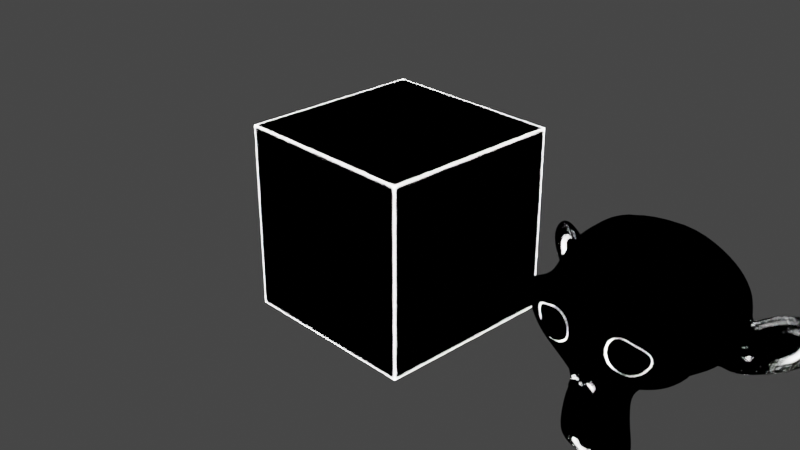 # Source: edges_detect.blend  (saved by Blender 3.3.6; exported with 4.5.12 LTS)
import bpy
from mathutils import Matrix  # noqa: F401  (used for matrix-valued properties, if any)

bpy.ops.wm.read_factory_settings(use_empty=True)
scene = bpy.context.scene
scene.name = 'Scene'

# ---- collections
col_collection = bpy.data.collections.new('Collection'); scene.collection.children.link(col_collection)

# ---- materials (node trees are filled in below, after node groups)
mat_edges_detect = bpy.data.materials.new('edges_detect')
mat_edges_detect.alpha_threshold = 0.0
mat_edges_detect.line_color = (0.0, 0.0, 0.0, 1.0)

# ---- node groups
ng_borders_002 = bpy.data.node_groups.new('Borders.002', 'ShaderNodeTree')
_s = ng_borders_002.interface.new_socket(name='Value', in_out='OUTPUT', socket_type='NodeSocketFloat')
_s.min_value = 0.0
_s.max_value = 0.0
_s = ng_borders_002.interface.new_socket(name='Distance', in_out='INPUT', socket_type='NodeSocketFloat')
_s.default_value = 0.03
_s.min_value = 0.0
_s.max_value = 1000.0
_s = ng_borders_002.interface.new_socket(name='Blend', in_out='INPUT', socket_type='NodeSocketFloat')
_s.subtype = 'FACTOR'
_s.default_value = 0.1917
_s.min_value = 0.0
_s.max_value = 1.0
_s = ng_borders_002.interface.new_socket(name='Intensity', in_out='INPUT', socket_type='NodeSocketFloat')
_s.default_value = 1.0
_s.min_value = 0.0
_s.max_value = 1e+04
_N = ng_borders_002.nodes; _L = ng_borders_002.links
n0 = _N.new('NodeGroupOutput'); n0.name = 'Group Output'; n0.location = (658, 226)
n1 = _N.new('ShaderNodeMix'); n1.name = 'Mix'; n1.location = (214, 333)
n1.data_type = 'RGBA'
n1.blend_type = 'BURN'
n1.inputs[7].default_value = (0.0, 0.0, 0.0, 1.0)
n2 = _N.new('ShaderNodeBevel'); n2.name = 'Bevel'; n2.location = (-463, 133)
n2.samples = 7
n3 = _N.new('ShaderNodeVectorMath'); n3.name = 'Vector Math'; n3.location = (-243, 88)
n3.operation = 'SUBTRACT'
n4 = _N.new('ShaderNodeVectorMath'); n4.name = 'Vector Math.001'; n4.location = (-69, 91)
n4.operation = 'LENGTH'
n5 = _N.new('ShaderNodeMath'); n5.name = 'Math'; n5.location = (427, 237)
n5.operation = 'MULTIPLY'
n5.inputs[2].default_value = 0.0
n6 = _N.new('ShaderNodeTexCoord'); n6.name = 'Texture Coordinate'; n6.location = (-468, -28)
n7 = _N.new('ShaderNodeMath'); n7.name = 'Math.002'; n7.location = (-660, 186)
n7.operation = 'DIVIDE'
n7.inputs[1].default_value = 10.0
n7.inputs[2].default_value = 0.0
n8 = _N.new('NodeGroupInput'); n8.name = 'Group Input'; n8.location = (-871, 297)
_L.new(n3.outputs[0], n4.inputs[0])
_L.new(n8.outputs[0], n7.inputs[0])
_L.new(n1.outputs[2], n5.inputs[0])
_L.new(n2.outputs[0], n3.inputs[1])
_L.new(n4.outputs[1], n1.inputs[6])
_L.new(n8.outputs[2], n5.inputs[1])
_L.new(n8.outputs[1], n1.inputs[0])
_L.new(n6.outputs[1], n3.inputs[0])
_L.new(n7.outputs[0], n2.inputs[0])
_L.new(n5.outputs[0], n0.inputs[0])
n0.is_active_output = True
ng_edges_detect = bpy.data.node_groups.new('edges_detect', 'ShaderNodeTree')
_s = ng_edges_detect.interface.new_socket(name='Cycles Normal', in_out='OUTPUT', socket_type='NodeSocketFloat')
_s = ng_edges_detect.interface.new_socket(name='Cycles Concave Mask', in_out='OUTPUT', socket_type='NodeSocketFloat')
_s = ng_edges_detect.interface.new_socket(name='Cycles Convex Mask', in_out='OUTPUT', socket_type='NodeSocketFloat')
_s = ng_edges_detect.interface.new_socket(name='Concave + Convex', in_out='OUTPUT', socket_type='NodeSocketFloat')
_s = ng_edges_detect.interface.new_socket(name='Distance 1st Method', in_out='INPUT', socket_type='NodeSocketFloat')
_s.default_value = 1.0
_s.min_value = 0.0
_s.max_value = 1000.0
_s = ng_edges_detect.interface.new_socket(name='Hardness', in_out='INPUT', socket_type='NodeSocketFloat')
_s.subtype = 'FACTOR'
_s.default_value = 0.6
_s.min_value = 0.0
_s.max_value = 1.0
_s = ng_edges_detect.interface.new_socket(name='Intensity', in_out='INPUT', socket_type='NodeSocketFloat')
_s.default_value = 10.0
_s.min_value = 0.0
_s.max_value = 1e+04
_s = ng_edges_detect.interface.new_socket(name='Noise', in_out='INPUT', socket_type='NodeSocketFloat')
_s.min_value = 0.0
_s.max_value = 1.0
_s = ng_edges_detect.interface.new_socket(name='Noise Scale', in_out='INPUT', socket_type='NodeSocketFloat')
_s.default_value = 38.0
_s.min_value = 0.0
_s.max_value = 1000.0
_s = ng_edges_detect.interface.new_socket(name='Noise Hardness', in_out='INPUT', socket_type='NodeSocketFloat')
_s.subtype = 'FACTOR'
_s.default_value = 0.26
_s.min_value = 0.0
_s.max_value = 1.0
_N = ng_edges_detect.nodes; _L = ng_edges_detect.links
n0 = _N.new('ShaderNodeMapRange'); n0.name = 'Map Range'; n0.location = (-97, -164)
n0.inputs[2].default_value = 0.5
n0.inputs[4].default_value = 0.0
n1 = _N.new('NodeGroupInput'); n1.name = 'Group Input'; n1.location = (-1240, -279)
n2 = _N.new('NodeGroupOutput'); n2.name = 'Group Output'; n2.location = (1716, 12)
n3 = _N.new('NodeReroute'); n3.name = 'Reroute'; n3.location = (381, -1072)
n3.width = 16
n4 = _N.new('ShaderNodeMapRange'); n4.name = 'Map Range.001'; n4.location = (-98, -431)
n4.inputs[1].default_value = 0.5
n5 = _N.new('ShaderNodeTexCoord'); n5.name = 'Texture Coordinate'; n5.location = (-750, -1217)
n6 = _N.new('ShaderNodeMath'); n6.name = 'Math.002'; n6.location = (-103, -1212)
n6.operation = 'MULTIPLY'
n6.use_clamp = True
n7 = _N.new('ShaderNodeMix'); n7.name = 'Mix.008'; n7.location = (101, -1129)
n7.data_type = 'RGBA'
n7.blend_type = 'DODGE'
n7.clamp_result = True
n7.inputs[7].default_value = (1.0, 1.0, 1.0, 1.0)
n8 = _N.new('ShaderNodeTexNoise'); n8.name = 'Noise Texture.001'; n8.location = (-518, -1195)
n8.inputs[3].default_value = 4.5
n9 = _N.new('ShaderNodeMapRange'); n9.name = 'Map Range.002'; n9.location = (-328, -1311)
n9.inputs[1].default_value = 0.25
n9.inputs[2].default_value = 0.75
n10 = _N.new('ShaderNodeNewGeometry'); n10.name = 'Geometry'; n10.location = (-424, -232)
n11 = _N.new('ShaderNodeGroup'); n11.name = 'Group.006'; n11.location = (-58, 131)
n11.node_tree = ng_borders_002
n12 = _N.new('ShaderNodeMix'); n12.name = 'Mix.007'; n12.location = (642, 118)
n12.data_type = 'RGBA'
n12.inputs[7].default_value = (0.0, 0.0, 0.0, 1.0)
n13 = _N.new('ShaderNodeMix'); n13.name = 'Mix'; n13.location = (195, -139)
n13.data_type = 'RGBA'
n13.blend_type = 'BURN'
n13.inputs[7].default_value = (0.0, 0.0, 0.0, 1.0)
n14 = _N.new('ShaderNodeMix'); n14.name = 'Mix.001'; n14.location = (204, -337)
n14.data_type = 'RGBA'
n14.blend_type = 'BURN'
n14.inputs[7].default_value = (0.0, 0.0, 0.0, 1.0)
n15 = _N.new('ShaderNodeMix'); n15.name = 'Mix.006'; n15.location = (632, -149)
n15.data_type = 'RGBA'
n15.inputs[7].default_value = (0.0, 0.0, 0.0, 1.0)
n16 = _N.new('ShaderNodeMix'); n16.name = 'Mix.005'; n16.location = (628, -347)
n16.data_type = 'RGBA'
n16.inputs[7].default_value = (0.0, 0.0, 0.0, 1.0)
n17 = _N.new('ShaderNodeMath'); n17.name = 'Math'; n17.location = (1174, -273)
n17.operation = 'MAXIMUM'
_L.new(n1.outputs[0], n11.inputs[0])
_L.new(n1.outputs[2], n11.inputs[2])
_L.new(n10.outputs[7], n0.inputs[0])
_L.new(n0.outputs[0], n13.inputs[6])
_L.new(n10.outputs[7], n4.inputs[0])
_L.new(n4.outputs[0], n14.inputs[6])
_L.new(n13.outputs[2], n15.inputs[6])
_L.new(n14.outputs[2], n16.inputs[6])
_L.new(n1.outputs[2], n0.inputs[3])
_L.new(n1.outputs[2], n4.inputs[4])
_L.new(n1.outputs[1], n13.inputs[0])
_L.new(n1.outputs[1], n14.inputs[0])
_L.new(n1.outputs[1], n11.inputs[1])
_L.new(n5.outputs[3], n8.inputs[0])
_L.new(n16.outputs[2], n2.inputs[2])
_L.new(n15.outputs[2], n2.inputs[1])
_L.new(n3.outputs[0], n16.inputs[0])
_L.new(n3.outputs[0], n15.inputs[0])
_L.new(n1.outputs[4], n8.inputs[2])
_L.new(n3.outputs[0], n12.inputs[0])
_L.new(n12.outputs[2], n2.inputs[0])
_L.new(n6.outputs[0], n7.inputs[6])
_L.new(n1.outputs[3], n6.inputs[1])
_L.new(n7.outputs[2], n3.inputs[0])
_L.new(n1.outputs[5], n7.inputs[0])
_L.new(n8.outputs[0], n9.inputs[0])
_L.new(n9.outputs[0], n6.inputs[0])
_L.new(n11.outputs[0], n12.inputs[6])
_L.new(n15.outputs[2], n17.inputs[0])
_L.new(n16.outputs[2], n17.inputs[1])
_L.new(n17.outputs[0], n2.inputs[3])
n2.is_active_output = True

# ---- material node trees
mat_edges_detect.use_nodes = True; mat_edges_detect.node_tree.nodes.clear()
_N = mat_edges_detect.node_tree.nodes; _L = mat_edges_detect.node_tree.links
n0 = _N.new('ShaderNodeOutputMaterial'); n0.name = 'Material Output'; n0.location = (652, 245)
n1 = _N.new('ShaderNodeEmission'); n1.name = 'Emission Viewer'; n1.location = (652, 285)
n1.label = 'Viewer'
n1.hide = True
n2 = _N.new('ShaderNodeGroup'); n2.name = 'Group.001'; n2.location = (85, 210)
n2.width = 202
n2.node_tree = ng_edges_detect
n2.inputs[0].default_value = 1.0
n2.inputs[1].default_value = 0.8841
n2.inputs[2].default_value = 30.2
n2.inputs[3].default_value = 0.0
n2.inputs[4].default_value = 38.0
n2.inputs[5].default_value = 0.26
_L.new(n1.outputs[0], n0.inputs[0])
_L.new(n2.outputs[0], n1.inputs[0])
n0.is_active_output = True

# ---- world
world_world = bpy.data.worlds.new('World'); scene.world = world_world
world_world.use_nodes = True; world_world.node_tree.nodes.clear()
_N = world_world.node_tree.nodes; _L = world_world.node_tree.links
n0 = _N.new('ShaderNodeOutputWorld'); n0.name = 'World Output'; n0.location = (300, 300)
n1 = _N.new('ShaderNodeBackground'); n1.name = 'Background'; n1.location = (10, 300)
n1.inputs[0].default_value = (0.05088, 0.05088, 0.05088, 1.0)
_L.new(n1.outputs[0], n0.inputs[0])
n0.is_active_output = True
world_world.color = (0.05088, 0.05088, 0.05088)
world_world.use_sun_shadow = False
world_world.sun_shadow_jitter_overblur = 0.0

# ---- cameras
cam_camera = bpy.data.cameras.new('Camera')
cam_camera.clip_end = 100.0
cam_camera.ortho_scale = 7.314

# ---- lights
light_light = bpy.data.lights.new('Light', 'POINT')
light_light.transmission_factor = 0.0
light_light.energy = 1000.0
light_light.shadow_soft_size = 0.1
light_light.shadow_maximum_resolution = 0.006
light_light.use_absolute_resolution = True

# ---- meshes
me_cube = bpy.data.meshes.new('Cube')
me_cube.from_pydata([(1.0, 1.0, 1.0), (1.0, 1.0, -1.0), (1.0, -1.0, 1.0), (1.0, -1.0, -1.0), (-1.0, 1.0, 1.0), (-1.0, 1.0, -1.0), (-1.0, -1.0, 1.0), (-1.0, -1.0, -1.0)], [], [(0, 4, 6, 2), (3, 2, 6, 7), (7, 6, 4, 5), (5, 1, 3, 7), (1, 0, 2, 3), (5, 4, 0, 1)])
_uv = me_cube.uv_layers.new(name='UVMap')
_uv.uv.foreach_set('vector', [0.375, 0.0, 0.625, 0.0, 0.625, 0.25, 0.375, 0.25, 0.375, 0.25, 0.625, 0.25, 0.625, 0.5, 0.375, 0.5, 0.375, 0.5, 0.625, 0.5, 0.625, 0.75, 0.375, 0.75, 0.375, 0.75, 0.625, 0.75, 0.625, 1.0, 0.375, 1.0, 0.125, 0.5, 0.375, 0.5, 0.375, 0.75, 0.125, 0.75, 0.625, 0.5, 0.875, 0.5, 0.875, 0.75, 0.625, 0.75])
me_cube.materials.append(mat_edges_detect)
me_cube.use_remesh_preserve_volume = False
me_cube.use_remesh_preserve_attributes = False
me_cube.use_mirror_vertex_groups = False
me_cube.update()
me_suzanne = bpy.data.meshes.new('Suzanne')
me_suzanne.from_pydata([(0.4375, -0.7656, 0.1641), (-0.4375, -0.7656, 0.1641), (0.5, -0.6875, 0.09375), (-0.5, -0.6875, 0.09375), (0.5469, -0.5781, 0.05469), (-0.5469, -0.5781, 0.05469), (0.3516, -0.6172, -0.02344), (-0.3516, -0.6172, -0.02344), (0.3516, -0.7188, 0.03125), (-0.3516, -0.7188, 0.03125), (0.3516, -0.7812, 0.1328), (-0.3516, -0.7812, 0.1328), (0.2734, -0.7969, 0.1641), (-0.2734, -0.7969, 0.1641), (0.2031, -0.7422, 0.09375), (-0.2031, -0.7422, 0.09375), (0.1562, -0.6484, 0.05469), (-0.1562, -0.6484, 0.05469), (0.07812, -0.6562, 0.2422), (-0.07812, -0.6562, 0.2422), (0.1406, -0.7422, 0.2422), (-0.1406, -0.7422, 0.2422), (0.2422, -0.7969, 0.2422), (-0.2422, -0.7969, 0.2422), (0.2734, -0.7969, 0.3281), (-0.2734, -0.7969, 0.3281), (0.2031, -0.7422, 0.3906), (-0.2031, -0.7422, 0.3906), (0.1562, -0.6484, 0.4375), (-0.1562, -0.6484, 0.4375), (0.3516, -0.6172, 0.5156), (-0.3516, -0.6172, 0.5156), (0.3516, -0.7188, 0.4531), (-0.3516, -0.7188, 0.4531), (0.3516, -0.7812, 0.3594), (-0.3516, -0.7812, 0.3594), (0.4375, -0.7656, 0.3281), (-0.4375, -0.7656, 0.3281), (0.5, -0.6875, 0.3906), (-0.5, -0.6875, 0.3906), (0.5469, -0.5781, 0.4375), (-0.5469, -0.5781, 0.4375), (0.625, -0.5625, 0.2422), (-0.625, -0.5625, 0.2422), (0.5625, -0.6719, 0.2422), (-0.5625, -0.6719, 0.2422), (0.4688, -0.7578, 0.2422), (-0.4688, -0.7578, 0.2422), (0.4766, -0.7734, 0.2422), (-0.4766, -0.7734, 0.2422), (0.4453, -0.7812, 0.3359), (-0.4453, -0.7812, 0.3359), (0.3516, -0.8047, 0.375), (-0.3516, -0.8047, 0.375), (0.2656, -0.8203, 0.3359), (-0.2656, -0.8203, 0.3359), (0.2266, -0.8203, 0.2422), (-0.2266, -0.8203, 0.2422), (0.2656, -0.8203, 0.1562), (-0.2656, -0.8203, 0.1562), (0.3516, -0.8281, 0.2422), (-0.3516, -0.8281, 0.2422), (0.3516, -0.8047, 0.1172), (-0.3516, -0.8047, 0.1172), (0.4453, -0.7812, 0.1562), (-0.4453, -0.7812, 0.1562), (0.0, -0.7422, 0.4297), (0.0, -0.8203, 0.3516), (0.0, -0.7344, -0.6797), (0.0, -0.7812, -0.3203), (0.0, -0.7969, -0.1875), (0.0, -0.7188, -0.7734), (0.0, -0.6016, 0.4062), (0.0, -0.5703, 0.5703), (0.0, 0.5469, 0.8984), (0.0, 0.8516, 0.5625), (0.0, 0.8281, 0.07031), (0.0, 0.3516, -0.3828), (0.2031, -0.5625, -0.1875), (-0.2031, -0.5625, -0.1875), (0.3125, -0.5703, -0.4375), (-0.3125, -0.5703, -0.4375), (0.3516, -0.5703, -0.6953), (-0.3516, -0.5703, -0.6953), (0.3672, -0.5312, -0.8906), (-0.3672, -0.5312, -0.8906), (0.3281, -0.5234, -0.9453), (-0.3281, -0.5234, -0.9453), (0.1797, -0.5547, -0.9688), (-0.1797, -0.5547, -0.9688), (0.0, -0.5781, -0.9844), (0.4375, -0.5312, -0.1406), (-0.4375, -0.5312, -0.1406), (0.6328, -0.5391, -0.03906), (-0.6328, -0.5391, -0.03906), (0.8281, -0.4453, 0.1484), (-0.8281, -0.4453, 0.1484), (0.8594, -0.5938, 0.4297), (-0.8594, -0.5938, 0.4297), (0.7109, -0.625, 0.4844), (-0.7109, -0.625, 0.4844), (0.4922, -0.6875, 0.6016), (-0.4922, -0.6875, 0.6016), (0.3203, -0.7344, 0.7578), (-0.3203, -0.7344, 0.7578), (0.1562, -0.7578, 0.7188), (-0.1562, -0.7578, 0.7188), (0.0625, -0.75, 0.4922), (-0.0625, -0.75, 0.4922), (0.1641, -0.7734, 0.4141), (-0.1641, -0.7734, 0.4141), (0.125, -0.7656, 0.3047), (-0.125, -0.7656, 0.3047), (0.2031, -0.7422, 0.09375), (-0.2031, -0.7422, 0.09375), (0.375, -0.7031, 0.01562), (-0.375, -0.7031, 0.01562), (0.4922, -0.6719, 0.0625), (-0.4922, -0.6719, 0.0625), (0.625, -0.6484, 0.1875), (-0.625, -0.6484, 0.1875), (0.6406, -0.6484, 0.2969), (-0.6406, -0.6484, 0.2969), (0.6016, -0.6641, 0.375), (-0.6016, -0.6641, 0.375), (0.4297, -0.7188, 0.4375), (-0.4297, -0.7188, 0.4375), (0.25, -0.7578, 0.4688), (-0.25, -0.7578, 0.4688), (0.0, -0.7344, -0.7656), (0.1094, -0.7344, -0.7188), (-0.1094, -0.7344, -0.7188), (0.1172, -0.7109, -0.8359), (-0.1172, -0.7109, -0.8359), (0.0625, -0.6953, -0.8828), (-0.0625, -0.6953, -0.8828), (0.0, -0.6875, -0.8906), (0.0, -0.75, -0.1953), (0.0, -0.7422, -0.1406), (0.1016, -0.7422, -0.1484), (-0.1016, -0.7422, -0.1484), (0.125, -0.75, -0.2266), (-0.125, -0.75, -0.2266), (0.08594, -0.7422, -0.2891), (-0.08594, -0.7422, -0.2891), (0.3984, -0.6719, -0.04688), (-0.3984, -0.6719, -0.04688), (0.6172, -0.625, 0.05469), (-0.6172, -0.625, 0.05469), (0.7266, -0.6016, 0.2031), (-0.7266, -0.6016, 0.2031), (0.7422, -0.6562, 0.375), (-0.7422, -0.6562, 0.375), (0.6875, -0.7266, 0.4141), (-0.6875, -0.7266, 0.4141), (0.4375, -0.7969, 0.5469), (-0.4375, -0.7969, 0.5469), (0.3125, -0.8359, 0.6406), (-0.3125, -0.8359, 0.6406), (0.2031, -0.8516, 0.6172), (-0.2031, -0.8516, 0.6172), (0.1016, -0.8438, 0.4297), (-0.1016, -0.8438, 0.4297), (0.125, -0.8125, -0.1016), (-0.125, -0.8125, -0.1016), (0.2109, -0.7109, -0.4453), (-0.2109, -0.7109, -0.4453), (0.25, -0.6875, -0.7031), (-0.25, -0.6875, -0.7031), (0.2656, -0.6641, -0.8203), (-0.2656, -0.6641, -0.8203), (0.2344, -0.6328, -0.9141), (-0.2344, -0.6328, -0.9141), (0.1641, -0.6328, -0.9297), (-0.1641, -0.6328, -0.9297), (0.0, -0.6406, -0.9453), (0.0, -0.7266, 0.04688), (0.0, -0.7656, 0.2109), (0.3281, -0.7422, 0.4766), (-0.3281, -0.7422, 0.4766), (0.1641, -0.75, 0.1406), (-0.1641, -0.75, 0.1406), (0.1328, -0.7578, 0.2109), (-0.1328, -0.7578, 0.2109), (0.1172, -0.7344, -0.6875), (-0.1172, -0.7344, -0.6875), (0.07812, -0.75, -0.4453), (-0.07812, -0.75, -0.4453), (0.0, -0.75, -0.4453), (0.0, -0.7422, -0.3281), (0.09375, -0.7812, -0.2734), (-0.09375, -0.7812, -0.2734), (0.1328, -0.7969, -0.2266), (-0.1328, -0.7969, -0.2266), (0.1094, -0.7812, -0.1328), (-0.1094, -0.7812, -0.1328), (0.03906, -0.7812, -0.125), (-0.03906, -0.7812, -0.125), (0.0, -0.8281, -0.2031), (0.04688, -0.8125, -0.1484), (-0.04688, -0.8125, -0.1484), (0.09375, -0.8125, -0.1562), (-0.09375, -0.8125, -0.1562), (0.1094, -0.8281, -0.2266), (-0.1094, -0.8281, -0.2266), (0.07812, -0.8047, -0.25), (-0.07812, -0.8047, -0.25), (0.0, -0.8047, -0.2891), (0.2578, -0.5547, -0.3125), (-0.2578, -0.5547, -0.3125), (0.1641, -0.7109, -0.2422), (-0.1641, -0.7109, -0.2422), (0.1797, -0.7109, -0.3125), (-0.1797, -0.7109, -0.3125), (0.2344, -0.5547, -0.25), (-0.2344, -0.5547, -0.25), (0.0, -0.6875, -0.875), (0.04688, -0.6875, -0.8672), (-0.04688, -0.6875, -0.8672), (0.09375, -0.7109, -0.8203), (-0.09375, -0.7109, -0.8203), (0.09375, -0.7266, -0.7422), (-0.09375, -0.7266, -0.7422), (0.0, -0.6562, -0.7812), (0.09375, -0.6641, -0.75), (-0.09375, -0.6641, -0.75), (0.09375, -0.6406, -0.8125), (-0.09375, -0.6406, -0.8125), (0.04688, -0.6328, -0.8516), (-0.04688, -0.6328, -0.8516), (0.0, -0.6328, -0.8594), (0.1719, -0.7812, 0.2188), (-0.1719, -0.7812, 0.2188), (0.1875, -0.7734, 0.1562), (-0.1875, -0.7734, 0.1562), (0.3359, -0.7578, 0.4297), (-0.3359, -0.7578, 0.4297), (0.2734, -0.7734, 0.4219), (-0.2734, -0.7734, 0.4219), (0.4219, -0.7734, 0.3984), (-0.4219, -0.7734, 0.3984), (0.5625, -0.6953, 0.3516), (-0.5625, -0.6953, 0.3516), (0.5859, -0.6875, 0.2891), (-0.5859, -0.6875, 0.2891), (0.5781, -0.6797, 0.1953), (-0.5781, -0.6797, 0.1953), (0.4766, -0.7188, 0.1016), (-0.4766, -0.7188, 0.1016), (0.375, -0.7422, 0.0625), (-0.375, -0.7422, 0.0625), (0.2266, -0.7812, 0.1094), (-0.2266, -0.7812, 0.1094), (0.1797, -0.7812, 0.2969), (-0.1797, -0.7812, 0.2969), (0.2109, -0.7812, 0.375), (-0.2109, -0.7812, 0.375), (0.2344, -0.7578, 0.3594), (-0.2344, -0.7578, 0.3594), (0.1953, -0.7578, 0.2969), (-0.1953, -0.7578, 0.2969), (0.2422, -0.7578, 0.125), (-0.2422, -0.7578, 0.125), (0.375, -0.7266, 0.08594), (-0.375, -0.7266, 0.08594), (0.4609, -0.7031, 0.1172), (-0.4609, -0.7031, 0.1172), (0.5469, -0.6719, 0.2109), (-0.5469, -0.6719, 0.2109), (0.5547, -0.6719, 0.2812), (-0.5547, -0.6719, 0.2812), (0.5312, -0.6797, 0.3359), (-0.5312, -0.6797, 0.3359), (0.4141, -0.75, 0.3906), (-0.4141, -0.75, 0.3906), (0.2812, -0.7656, 0.3984), (-0.2812, -0.7656, 0.3984), (0.3359, -0.75, 0.4062), (-0.3359, -0.75, 0.4062), (0.2031, -0.75, 0.1719), (-0.2031, -0.75, 0.1719), (0.1953, -0.75, 0.2266), (-0.1953, -0.75, 0.2266), (0.1094, -0.6094, 0.4609), (-0.1094, -0.6094, 0.4609), (0.1953, -0.6172, 0.6641), (-0.1953, -0.6172, 0.6641), (0.3359, -0.5938, 0.6875), (-0.3359, -0.5938, 0.6875), (0.4844, -0.5547, 0.5547), (-0.4844, -0.5547, 0.5547), (0.6797, -0.4922, 0.4531), (-0.6797, -0.4922, 0.4531), (0.7969, -0.4609, 0.4062), (-0.7969, -0.4609, 0.4062), (0.7734, -0.375, 0.1641), (-0.7734, -0.375, 0.1641), (0.6016, -0.4141, 0.0), (-0.6016, -0.4141, 0.0), (0.4375, -0.4688, -0.09375), (-0.4375, -0.4688, -0.09375), (0.0, -0.2891, 0.8984), (0.0, 0.07812, 0.9844), (0.0, 0.6719, -0.1953), (0.0, -0.1875, -0.4609), (0.0, -0.4609, -0.9766), (0.0, -0.3438, -0.8047), (0.0, -0.3203, -0.5703), (0.0, -0.2812, -0.4844), (0.8516, -0.05469, 0.2344), (-0.8516, -0.05469, 0.2344), (0.8594, 0.04688, 0.3203), (-0.8594, 0.04688, 0.3203), (0.7734, 0.4375, 0.2656), (-0.7734, 0.4375, 0.2656), (0.4609, 0.7031, 0.4375), (-0.4609, 0.7031, 0.4375), (0.7344, -0.07031, -0.04688), (-0.7344, -0.07031, -0.04688), (0.5938, 0.1641, -0.125), (-0.5938, 0.1641, -0.125), (0.6406, 0.4297, -0.007812), (-0.6406, 0.4297, -0.007812), (0.3359, 0.6641, 0.05469), (-0.3359, 0.6641, 0.05469), (0.2344, -0.4062, -0.3516), (-0.2344, -0.4062, -0.3516), (0.1797, -0.2578, -0.4141), (-0.1797, -0.2578, -0.4141), (0.2891, -0.3828, -0.7109), (-0.2891, -0.3828, -0.7109), (0.25, -0.3906, -0.5), (-0.25, -0.3906, -0.5), (0.3281, -0.3984, -0.9141), (-0.3281, -0.3984, -0.9141), (0.1406, -0.3672, -0.7578), (-0.1406, -0.3672, -0.7578), (0.125, -0.3594, -0.5391), (-0.125, -0.3594, -0.5391), (0.1641, -0.4375, -0.9453), (-0.1641, -0.4375, -0.9453), (0.2188, -0.4297, -0.2812), (-0.2188, -0.4297, -0.2812), (0.2109, -0.4688, -0.2266), (-0.2109, -0.4688, -0.2266), (0.2031, -0.5, -0.1719), (-0.2031, -0.5, -0.1719), (0.2109, -0.1641, -0.3906), (-0.2109, -0.1641, -0.3906), (0.2969, 0.2656, -0.3125), (-0.2969, 0.2656, -0.3125), (0.3438, 0.5391, -0.1484), (-0.3438, 0.5391, -0.1484), (0.4531, 0.3828, 0.8672), (-0.4531, 0.3828, 0.8672), (0.4531, 0.07031, 0.9297), (-0.4531, 0.07031, 0.9297), (0.4531, -0.2344, 0.8516), (-0.4531, -0.2344, 0.8516), (0.4609, -0.4297, 0.5234), (-0.4609, -0.4297, 0.5234), (0.7266, -0.3359, 0.4062), (-0.7266, -0.3359, 0.4062), (0.6328, -0.2812, 0.4531), (-0.6328, -0.2812, 0.4531), (0.6406, -0.05469, 0.7031), (-0.6406, -0.05469, 0.7031), (0.7969, -0.125, 0.5625), (-0.7969, -0.125, 0.5625), (0.7969, 0.1172, 0.6172), (-0.7969, 0.1172, 0.6172), (0.6406, 0.1953, 0.75), (-0.6406, 0.1953, 0.75), (0.6406, 0.4453, 0.6797), (-0.6406, 0.4453, 0.6797), (0.7969, 0.3594, 0.5391), (-0.7969, 0.3594, 0.5391), (0.6172, 0.5859, 0.3281), (-0.6172, 0.5859, 0.3281), (0.4844, 0.5469, 0.02344), (-0.4844, 0.5469, 0.02344), (0.8203, 0.2031, 0.3281), (-0.8203, 0.2031, 0.3281), (0.4062, -0.1484, -0.1719), (-0.4062, -0.1484, -0.1719), (0.4297, 0.2109, -0.1953), (-0.4297, 0.2109, -0.1953), (0.8906, 0.2344, 0.4062), (-0.8906, 0.2344, 0.4062), (0.7734, 0.125, -0.1406), (-0.7734, 0.125, -0.1406), (1.039, 0.3281, -0.1016), (-1.039, 0.3281, -0.1016), (1.281, 0.4297, 0.05469), (-1.281, 0.4297, 0.05469), (1.352, 0.4219, 0.3203), (-1.352, 0.4219, 0.3203), (1.234, 0.4219, 0.5078), (-1.234, 0.4219, 0.5078), (1.023, 0.3125, 0.4766), (-1.023, 0.3125, 0.4766), (1.016, 0.2891, 0.4141), (-1.016, 0.2891, 0.4141), (1.188, 0.3906, 0.4375), (-1.188, 0.3906, 0.4375), (1.266, 0.4062, 0.2891), (-1.266, 0.4062, 0.2891), (1.211, 0.4062, 0.07812), (-1.211, 0.4062, 0.07812), (1.031, 0.3047, -0.03906), (-1.031, 0.3047, -0.03906), (0.8281, 0.1328, -0.07031), (-0.8281, 0.1328, -0.07031), (0.9219, 0.2188, 0.3594), (-0.9219, 0.2188, 0.3594), (0.9453, 0.2891, 0.3047), (-0.9453, 0.2891, 0.3047), (0.8828, 0.2109, -0.02344), (-0.8828, 0.2109, -0.02344), (1.039, 0.3672, 0.0), (-1.039, 0.3672, 0.0), (1.188, 0.4453, 0.09375), (-1.188, 0.4453, 0.09375), (1.234, 0.4453, 0.25), (-1.234, 0.4453, 0.25), (1.172, 0.4375, 0.3594), (-1.172, 0.4375, 0.3594), (1.023, 0.3594, 0.3438), (-1.023, 0.3594, 0.3438), (0.8438, 0.2109, 0.2891), (-0.8438, 0.2109, 0.2891), (0.8359, 0.2734, 0.1719), (-0.8359, 0.2734, 0.1719), (0.7578, 0.2734, 0.09375), (-0.7578, 0.2734, 0.09375), (0.8203, 0.2734, 0.08594), (-0.8203, 0.2734, 0.08594), (0.8438, 0.2734, 0.01562), (-0.8438, 0.2734, 0.01562), (0.8125, 0.2734, -0.01562), (-0.8125, 0.2734, -0.01562), (0.7266, 0.07031, 0.0), (-0.7266, 0.07031, 0.0), (0.7188, 0.1719, -0.02344), (-0.7188, 0.1719, -0.02344), (0.7188, 0.1875, 0.03906), (-0.7188, 0.1875, 0.03906), (0.7969, 0.2109, 0.2031), (-0.7969, 0.2109, 0.2031), (0.8906, 0.2656, 0.2422), (-0.8906, 0.2656, 0.2422), (0.8906, 0.3203, 0.2344), (-0.8906, 0.3203, 0.2344), (0.8125, 0.3203, -0.01562), (-0.8125, 0.3203, -0.01562), (0.8516, 0.3203, 0.01562), (-0.8516, 0.3203, 0.01562), (0.8281, 0.3203, 0.07812), (-0.8281, 0.3203, 0.07812), (0.7656, 0.3203, 0.09375), (-0.7656, 0.3203, 0.09375), (0.8438, 0.3203, 0.1719), (-0.8438, 0.3203, 0.1719), (1.039, 0.4141, 0.3281), (-1.039, 0.4141, 0.3281), (1.188, 0.4844, 0.3438), (-1.188, 0.4844, 0.3438), (1.258, 0.4922, 0.2422), (-1.258, 0.4922, 0.2422), (1.211, 0.4844, 0.08594), (-1.211, 0.4844, 0.08594), (1.047, 0.4219, 0.0), (-1.047, 0.4219, 0.0), (0.8828, 0.2656, -0.01562), (-0.8828, 0.2656, -0.01562), (0.9531, 0.3438, 0.2891), (-0.9531, 0.3438, 0.2891), (0.8906, 0.3281, 0.1094), (-0.8906, 0.3281, 0.1094), (0.9375, 0.3359, 0.0625), (-0.9375, 0.3359, 0.0625), (1.0, 0.3672, 0.125), (-1.0, 0.3672, 0.125), (0.9609, 0.3516, 0.1719), (-0.9609, 0.3516, 0.1719), (1.016, 0.375, 0.2344), (-1.016, 0.375, 0.2344), (1.055, 0.3828, 0.1875), (-1.055, 0.3828, 0.1875), (1.109, 0.3906, 0.2109), (-1.109, 0.3906, 0.2109), (1.086, 0.3906, 0.2734), (-1.086, 0.3906, 0.2734), (1.023, 0.4844, 0.4375), (-1.023, 0.4844, 0.4375), (1.25, 0.5469, 0.4688), (-1.25, 0.5469, 0.4688), (1.367, 0.5, 0.2969), (-1.367, 0.5, 0.2969), (1.312, 0.5312, 0.05469), (-1.312, 0.5312, 0.05469), (1.039, 0.4922, -0.08594), (-1.039, 0.4922, -0.08594), (0.7891, 0.3281, -0.125), (-0.7891, 0.3281, -0.125), (0.8594, 0.3828, 0.3828), (-0.8594, 0.3828, 0.3828)], [], [(46, 0, 2, 44), (3, 1, 47, 45), (44, 2, 4, 42), (5, 3, 45, 43), (2, 8, 6, 4), (7, 9, 3, 5), (0, 10, 8, 2), (9, 11, 1, 3), (10, 12, 14, 8), (15, 13, 11, 9), (8, 14, 16, 6), (17, 15, 9, 7), (14, 20, 18, 16), (19, 21, 15, 17), (12, 22, 20, 14), (21, 23, 13, 15), (22, 24, 26, 20), (27, 25, 23, 21), (20, 26, 28, 18), (29, 27, 21, 19), (26, 32, 30, 28), (31, 33, 27, 29), (24, 34, 32, 26), (33, 35, 25, 27), (34, 36, 38, 32), (39, 37, 35, 33), (32, 38, 40, 30), (41, 39, 33, 31), (38, 44, 42, 40), (43, 45, 39, 41), (36, 46, 44, 38), (45, 47, 37, 39), (46, 36, 50, 48), (51, 37, 47, 49), (36, 34, 52, 50), (53, 35, 37, 51), (34, 24, 54, 52), (55, 25, 35, 53), (24, 22, 56, 54), (57, 23, 25, 55), (22, 12, 58, 56), (59, 13, 23, 57), (12, 10, 62, 58), (63, 11, 13, 59), (10, 0, 64, 62), (65, 1, 11, 63), (0, 46, 48, 64), (49, 47, 1, 65), (60, 64, 48), (49, 65, 61), (62, 64, 60), (61, 65, 63), (60, 58, 62), (63, 59, 61), (60, 56, 58), (59, 57, 61), (60, 54, 56), (57, 55, 61), (60, 52, 54), (55, 53, 61), (60, 50, 52), (53, 51, 61), (60, 48, 50), (51, 49, 61), (88, 173, 175, 90), (175, 174, 89, 90), (86, 171, 173, 88), (174, 172, 87, 89), (84, 169, 171, 86), (172, 170, 85, 87), (82, 167, 169, 84), (170, 168, 83, 85), (80, 165, 167, 82), (168, 166, 81, 83), (78, 91, 145, 163), (146, 92, 79, 164), (91, 93, 147, 145), (148, 94, 92, 146), (93, 95, 149, 147), (150, 96, 94, 148), (95, 97, 151, 149), (152, 98, 96, 150), (97, 99, 153, 151), (154, 100, 98, 152), (99, 101, 155, 153), (156, 102, 100, 154), (101, 103, 157, 155), (158, 104, 102, 156), (103, 105, 159, 157), (160, 106, 104, 158), (105, 107, 161, 159), (162, 108, 106, 160), (107, 66, 67, 161), (67, 66, 108, 162), (109, 127, 159, 161), (160, 128, 110, 162), (127, 178, 157, 159), (158, 179, 128, 160), (125, 155, 157, 178), (158, 156, 126, 179), (123, 153, 155, 125), (156, 154, 124, 126), (121, 151, 153, 123), (154, 152, 122, 124), (119, 149, 151, 121), (152, 150, 120, 122), (117, 147, 149, 119), (150, 148, 118, 120), (115, 145, 147, 117), (148, 146, 116, 118), (113, 163, 145, 115), (146, 164, 114, 116), (113, 180, 176, 163), (176, 181, 114, 164), (109, 161, 67, 111), (67, 162, 110, 112), (111, 67, 177, 182), (177, 67, 112, 183), (176, 180, 182, 177), (183, 181, 176, 177), (134, 136, 175, 173), (175, 136, 135, 174), (132, 134, 173, 171), (174, 135, 133, 172), (130, 132, 171, 169), (172, 133, 131, 170), (165, 186, 184, 167), (185, 187, 166, 168), (130, 169, 167, 184), (168, 170, 131, 185), (143, 189, 188, 186), (188, 189, 144, 187), (184, 186, 188, 68), (188, 187, 185, 68), (129, 130, 184, 68), (185, 131, 129, 68), (141, 192, 190, 143), (191, 193, 142, 144), (139, 194, 192, 141), (193, 195, 140, 142), (138, 196, 194, 139), (195, 197, 138, 140), (137, 70, 196, 138), (197, 70, 137, 138), (189, 143, 190, 69), (191, 144, 189, 69), (69, 190, 205, 207), (206, 191, 69, 207), (70, 198, 199, 196), (200, 198, 70, 197), (196, 199, 201, 194), (202, 200, 197, 195), (194, 201, 203, 192), (204, 202, 195, 193), (192, 203, 205, 190), (206, 204, 193, 191), (198, 203, 201, 199), (202, 204, 198, 200), (198, 207, 205, 203), (206, 207, 198, 204), (138, 139, 163, 176), (164, 140, 138, 176), (139, 141, 210, 163), (211, 142, 140, 164), (141, 143, 212, 210), (213, 144, 142, 211), (143, 186, 165, 212), (166, 187, 144, 213), (80, 208, 212, 165), (213, 209, 81, 166), (208, 214, 210, 212), (211, 215, 209, 213), (78, 163, 210, 214), (211, 164, 79, 215), (130, 129, 71, 221), (71, 129, 131, 222), (132, 130, 221, 219), (222, 131, 133, 220), (134, 132, 219, 217), (220, 133, 135, 218), (136, 134, 217, 216), (218, 135, 136, 216), (216, 217, 228, 230), (229, 218, 216, 230), (217, 219, 226, 228), (227, 220, 218, 229), (219, 221, 224, 226), (225, 222, 220, 227), (221, 71, 223, 224), (223, 71, 222, 225), (223, 230, 228, 224), (229, 230, 223, 225), (224, 228, 226), (227, 229, 225), (182, 180, 233, 231), (234, 181, 183, 232), (111, 182, 231, 253), (232, 183, 112, 254), (109, 111, 253, 255), (254, 112, 110, 256), (180, 113, 251, 233), (252, 114, 181, 234), (113, 115, 249, 251), (250, 116, 114, 252), (115, 117, 247, 249), (248, 118, 116, 250), (117, 119, 245, 247), (246, 120, 118, 248), (119, 121, 243, 245), (244, 122, 120, 246), (121, 123, 241, 243), (242, 124, 122, 244), (123, 125, 239, 241), (240, 126, 124, 242), (125, 178, 235, 239), (236, 179, 126, 240), (178, 127, 237, 235), (238, 128, 179, 236), (127, 109, 255, 237), (256, 110, 128, 238), (237, 255, 257, 275), (258, 256, 238, 276), (235, 237, 275, 277), (276, 238, 236, 278), (239, 235, 277, 273), (278, 236, 240, 274), (241, 239, 273, 271), (274, 240, 242, 272), (243, 241, 271, 269), (272, 242, 244, 270), (245, 243, 269, 267), (270, 244, 246, 268), (247, 245, 267, 265), (268, 246, 248, 266), (249, 247, 265, 263), (266, 248, 250, 264), (251, 249, 263, 261), (264, 250, 252, 262), (233, 251, 261, 279), (262, 252, 234, 280), (255, 253, 259, 257), (260, 254, 256, 258), (253, 231, 281, 259), (282, 232, 254, 260), (231, 233, 279, 281), (280, 234, 232, 282), (66, 107, 283, 72), (284, 108, 66, 72), (107, 105, 285, 283), (286, 106, 108, 284), (105, 103, 287, 285), (288, 104, 106, 286), (103, 101, 289, 287), (290, 102, 104, 288), (101, 99, 291, 289), (292, 100, 102, 290), (99, 97, 293, 291), (294, 98, 100, 292), (97, 95, 295, 293), (296, 96, 98, 294), (95, 93, 297, 295), (298, 94, 96, 296), (93, 91, 299, 297), (300, 92, 94, 298), (307, 308, 327, 337), (328, 308, 307, 338), (306, 307, 337, 335), (338, 307, 306, 336), (305, 306, 335, 339), (336, 306, 305, 340), (88, 90, 305, 339), (305, 90, 89, 340), (86, 88, 339, 333), (340, 89, 87, 334), (84, 86, 333, 329), (334, 87, 85, 330), (82, 84, 329, 331), (330, 85, 83, 332), (329, 335, 337, 331), (338, 336, 330, 332), (329, 333, 339, 335), (340, 334, 330, 336), (325, 331, 337, 327), (338, 332, 326, 328), (80, 82, 331, 325), (332, 83, 81, 326), (208, 341, 343, 214), (344, 342, 209, 215), (80, 325, 341, 208), (342, 326, 81, 209), (78, 214, 343, 345), (344, 215, 79, 346), (78, 345, 299, 91), (300, 346, 79, 92), (76, 323, 351, 303), (352, 324, 76, 303), (303, 351, 349, 77), (350, 352, 303, 77), (77, 349, 347, 304), (348, 350, 77, 304), (304, 347, 327, 308), (328, 348, 304, 308), (325, 327, 347, 341), (348, 328, 326, 342), (295, 297, 317, 309), (318, 298, 296, 310), (75, 315, 323, 76), (324, 316, 75, 76), (301, 357, 355, 302), (356, 358, 301, 302), (302, 355, 353, 74), (354, 356, 302, 74), (74, 353, 315, 75), (316, 354, 74, 75), (291, 293, 361, 363), (362, 294, 292, 364), (363, 361, 367, 365), (368, 362, 364, 366), (365, 367, 369, 371), (370, 368, 366, 372), (371, 369, 375, 373), (376, 370, 372, 374), (313, 377, 373, 375), (374, 378, 314, 376), (315, 353, 373, 377), (374, 354, 316, 378), (353, 355, 371, 373), (372, 356, 354, 374), (355, 357, 365, 371), (366, 358, 356, 372), (357, 359, 363, 365), (364, 360, 358, 366), (289, 291, 363, 359), (364, 292, 290, 360), (73, 359, 357, 301), (358, 360, 73, 301), (283, 285, 287, 289), (288, 286, 284, 290), (283, 289, 359, 73), (360, 290, 284, 73), (72, 283, 73), (73, 284, 72), (293, 295, 309, 361), (310, 296, 294, 362), (309, 311, 367, 361), (368, 312, 310, 362), (311, 381, 369, 367), (370, 382, 312, 368), (313, 375, 369, 381), (370, 376, 314, 382), (347, 349, 385, 383), (386, 350, 348, 384), (317, 383, 385, 319), (386, 384, 318, 320), (297, 299, 383, 317), (384, 300, 298, 318), (299, 343, 341, 383), (342, 344, 300, 384), (341, 347, 383), (384, 348, 342), (299, 345, 343), (344, 346, 300), (313, 321, 379, 377), (380, 322, 314, 378), (315, 377, 379, 323), (380, 378, 316, 324), (319, 385, 379, 321), (380, 386, 320, 322), (349, 351, 379, 385), (380, 352, 350, 386), (323, 379, 351), (352, 380, 324), (399, 387, 413, 401), (414, 388, 400, 402), (399, 401, 403, 397), (404, 402, 400, 398), (397, 403, 405, 395), (406, 404, 398, 396), (395, 405, 407, 393), (408, 406, 396, 394), (393, 407, 409, 391), (410, 408, 394, 392), (391, 409, 411, 389), (412, 410, 392, 390), (409, 419, 417, 411), (418, 420, 410, 412), (407, 421, 419, 409), (420, 422, 408, 410), (405, 423, 421, 407), (422, 424, 406, 408), (403, 425, 423, 405), (424, 426, 404, 406), (401, 427, 425, 403), (426, 428, 402, 404), (401, 413, 415, 427), (416, 414, 402, 428), (317, 319, 443, 441), (444, 320, 318, 442), (319, 389, 411, 443), (412, 390, 320, 444), (309, 317, 441, 311), (442, 318, 310, 312), (381, 429, 413, 387), (414, 430, 382, 388), (411, 417, 439, 443), (440, 418, 412, 444), (437, 445, 443, 439), (444, 446, 438, 440), (433, 445, 437, 435), (438, 446, 434, 436), (431, 447, 445, 433), (446, 448, 432, 434), (429, 447, 431, 449), (432, 448, 430, 450), (413, 429, 449, 415), (450, 430, 414, 416), (311, 447, 429, 381), (430, 448, 312, 382), (311, 441, 445, 447), (446, 442, 312, 448), (441, 443, 445), (446, 444, 442), (415, 449, 451, 475), (452, 450, 416, 476), (449, 431, 461, 451), (462, 432, 450, 452), (431, 433, 459, 461), (460, 434, 432, 462), (433, 435, 457, 459), (458, 436, 434, 460), (435, 437, 455, 457), (456, 438, 436, 458), (437, 439, 453, 455), (454, 440, 438, 456), (439, 417, 473, 453), (474, 418, 440, 454), (427, 415, 475, 463), (476, 416, 428, 464), (425, 427, 463, 465), (464, 428, 426, 466), (423, 425, 465, 467), (466, 426, 424, 468), (421, 423, 467, 469), (468, 424, 422, 470), (419, 421, 469, 471), (470, 422, 420, 472), (417, 419, 471, 473), (472, 420, 418, 474), (457, 455, 479, 477), (480, 456, 458, 478), (477, 479, 481, 483), (482, 480, 478, 484), (483, 481, 487, 485), (488, 482, 484, 486), (485, 487, 489, 491), (490, 488, 486, 492), (463, 475, 485, 491), (486, 476, 464, 492), (451, 483, 485, 475), (486, 484, 452, 476), (451, 461, 477, 483), (478, 462, 452, 484), (457, 477, 461, 459), (462, 478, 458, 460), (453, 473, 479, 455), (480, 474, 454, 456), (471, 481, 479, 473), (480, 482, 472, 474), (469, 487, 481, 471), (482, 488, 470, 472), (467, 489, 487, 469), (488, 490, 468, 470), (465, 491, 489, 467), (490, 492, 466, 468), (463, 491, 465), (466, 492, 464), (391, 389, 503, 501), (504, 390, 392, 502), (393, 391, 501, 499), (502, 392, 394, 500), (395, 393, 499, 497), (500, 394, 396, 498), (397, 395, 497, 495), (498, 396, 398, 496), (399, 397, 495, 493), (496, 398, 400, 494), (387, 399, 493, 505), (494, 400, 388, 506), (493, 501, 503, 505), (504, 502, 494, 506), (493, 495, 499, 501), (500, 496, 494, 502), (495, 497, 499), (500, 498, 496), (313, 381, 387, 505), (388, 382, 314, 506), (313, 505, 503, 321), (504, 506, 314, 322), (319, 321, 503, 389), (504, 322, 320, 390)])
me_suzanne.polygons.foreach_set('use_smooth', [True] * 500)
_uv = me_suzanne.uv_layers.new(name='UVMap')
_uv.uv.foreach_set('vector', [0.891, 0.5901, 0.8706, 0.5896, 0.8601, 0.5601, 0.9046, 0.5594, 0.8562, 0.8505, 0.8681, 0.8215, 0.8884, 0.822, 0.9006, 0.8532, 0.9046, 0.5594, 0.8601, 0.5601, 0.853, 0.5216, 0.9202, 0.5245, 0.8475, 0.8887, 0.8562, 0.8505, 0.9006, 0.8532, 0.9147, 0.8887, 0.8601, 0.5601, 0.8289, 0.5908, 0.7985, 0.5695, 0.853, 0.5216, 0.7951, 0.8384, 0.8264, 0.8185, 0.8562, 0.8505, 0.8475, 0.8887, 0.8706, 0.5896, 0.8544, 0.6048, 0.8289, 0.5908, 0.8601, 0.5601, 0.8264, 0.8185, 0.8525, 0.8057, 0.8681, 0.8215, 0.8562, 0.8505, 0.8544, 0.6048, 0.8541, 0.6255, 0.8282, 0.6334, 0.8289, 0.5908, 0.8276, 0.776, 0.8532, 0.785, 0.8525, 0.8057, 0.8264, 0.8185, 0.8289, 0.5908, 0.8282, 0.6334, 0.791, 0.6454, 0.7985, 0.5695, 0.791, 0.7622, 0.8276, 0.776, 0.8264, 0.8185, 0.7951, 0.8384, 0.8282, 0.6334, 0.8552, 0.6685, 0.8424, 0.7025, 0.791, 0.6454, 0.8448, 0.7075, 0.8561, 0.742, 0.8276, 0.776, 0.791, 0.7622, 0.8541, 0.6255, 0.8675, 0.6423, 0.8552, 0.6685, 0.8282, 0.6334, 0.8561, 0.742, 0.8673, 0.7688, 0.8532, 0.785, 0.8276, 0.776, 0.8675, 0.6423, 0.8905, 0.6419, 0.9004, 0.667, 0.8552, 0.6685, 0.9012, 0.7456, 0.8902, 0.7702, 0.8673, 0.7688, 0.8561, 0.742, 0.8552, 0.6685, 0.9004, 0.667, 0.9189, 0.6997, 0.8424, 0.7025, 0.9212, 0.7137, 0.9012, 0.7456, 0.8561, 0.742, 0.8448, 0.7075, 0.9004, 0.667, 0.9319, 0.6368, 0.9684, 0.6453, 0.9189, 0.6997, 0.9682, 0.7702, 0.9314, 0.7771, 0.9012, 0.7456, 0.9212, 0.7137, 0.8905, 0.6419, 0.9059, 0.6279, 0.9319, 0.6368, 0.9004, 0.667, 0.9314, 0.7771, 0.905, 0.7849, 0.8902, 0.7702, 0.9012, 0.7456, 0.9059, 0.6279, 0.9062, 0.6057, 0.9337, 0.593, 0.9319, 0.6368, 0.9312, 0.8209, 0.9044, 0.807, 0.905, 0.7849, 0.9314, 0.7771, 0.9319, 0.6368, 0.9337, 0.593, 0.9684, 0.5738, 0.9684, 0.6453, 0.965, 0.8417, 0.9312, 0.8209, 0.9314, 0.7771, 0.9682, 0.7702, 0.9337, 0.593, 0.9046, 0.5594, 0.9202, 0.5245, 0.9684, 0.5738, 0.9147, 0.8887, 0.9006, 0.8532, 0.9312, 0.8209, 0.965, 0.8417, 0.9062, 0.6057, 0.891, 0.5901, 0.9046, 0.5594, 0.9337, 0.593, 0.9006, 0.8532, 0.8884, 0.822, 0.9044, 0.807, 0.9312, 0.8209, 0.891, 0.5901, 0.9062, 0.6057, 0.9024, 0.6079, 0.8896, 0.5933, 0.9006, 0.8047, 0.9044, 0.807, 0.8884, 0.822, 0.8872, 0.8187, 0.9062, 0.6057, 0.9059, 0.6279, 0.8998, 0.6263, 0.9024, 0.6079, 0.8988, 0.7862, 0.905, 0.7849, 0.9044, 0.807, 0.9006, 0.8047, 0.9059, 0.6279, 0.8905, 0.6419, 0.8878, 0.6365, 0.8998, 0.6263, 0.8874, 0.7754, 0.8902, 0.7702, 0.905, 0.7849, 0.8988, 0.7862, 0.8905, 0.6419, 0.8675, 0.6423, 0.8709, 0.6352, 0.8878, 0.6365, 0.8704, 0.776, 0.8673, 0.7688, 0.8902, 0.7702, 0.8874, 0.7754, 0.8675, 0.6423, 0.8541, 0.6255, 0.8599, 0.6239, 0.8709, 0.6352, 0.8589, 0.7868, 0.8532, 0.785, 0.8673, 0.7688, 0.8704, 0.776, 0.8541, 0.6255, 0.8544, 0.6048, 0.8597, 0.6082, 0.8599, 0.6239, 0.8579, 0.8025, 0.8525, 0.8057, 0.8532, 0.785, 0.8589, 0.7868, 0.8544, 0.6048, 0.8706, 0.5896, 0.8717, 0.594, 0.8597, 0.6082, 0.8693, 0.8172, 0.8681, 0.8215, 0.8525, 0.8057, 0.8579, 0.8025, 0.8706, 0.5896, 0.891, 0.5901, 0.8896, 0.5933, 0.8717, 0.594, 0.8872, 0.8187, 0.8884, 0.822, 0.8681, 0.8215, 0.8693, 0.8172, 0.8794, 0.6165, 0.8717, 0.594, 0.8896, 0.5933, 0.8872, 0.8187, 0.8693, 0.8172, 0.878, 0.7951, 0.8597, 0.6082, 0.8717, 0.594, 0.8794, 0.6165, 0.878, 0.7951, 0.8693, 0.8172, 0.8579, 0.8025, 0.8794, 0.6165, 0.8599, 0.6239, 0.8597, 0.6082, 0.8579, 0.8025, 0.8589, 0.7868, 0.878, 0.7951, 0.8794, 0.6165, 0.8709, 0.6352, 0.8599, 0.6239, 0.8589, 0.7868, 0.8704, 0.776, 0.878, 0.7951, 0.8794, 0.6165, 0.8878, 0.6365, 0.8709, 0.6352, 0.8704, 0.776, 0.8874, 0.7754, 0.878, 0.7951, 0.8794, 0.6165, 0.8998, 0.6263, 0.8878, 0.6365, 0.8874, 0.7754, 0.8988, 0.7862, 0.878, 0.7951, 0.8794, 0.6165, 0.9024, 0.6079, 0.8998, 0.6263, 0.8988, 0.7862, 0.9006, 0.8047, 0.878, 0.7951, 0.8794, 0.6165, 0.8896, 0.5933, 0.9024, 0.6079, 0.9006, 0.8047, 0.8872, 0.8187, 0.878, 0.7951, 0.5403, 0.05381, 0.5364, 0.06207, 0.5189, 0.05968, 0.5189, 0.05029, 0.5189, 0.05968, 0.5015, 0.06204, 0.4976, 0.05377, 0.5189, 0.05029, 0.5519, 0.05834, 0.5428, 0.06409, 0.5364, 0.06207, 0.5403, 0.05381, 0.5015, 0.06204, 0.4951, 0.06405, 0.486, 0.05827, 0.4976, 0.05377, 0.5551, 0.0619, 0.5463, 0.07267, 0.5428, 0.06409, 0.5519, 0.05834, 0.4951, 0.06405, 0.4916, 0.07262, 0.4828, 0.06183, 0.486, 0.05827, 0.5638, 0.07659, 0.5483, 0.08489, 0.5463, 0.07267, 0.5551, 0.0619, 0.4916, 0.07262, 0.4895, 0.08486, 0.474, 0.07651, 0.4828, 0.06183, 0.5831, 0.1085, 0.5556, 0.1217, 0.5483, 0.08489, 0.5638, 0.07659, 0.4895, 0.08486, 0.4822, 0.1218, 0.4545, 0.1085, 0.474, 0.07651, 0.6055, 0.1651, 0.6474, 0.2005, 0.6215, 0.2278, 0.5531, 0.2096, 0.4165, 0.2295, 0.3897, 0.2019, 0.432, 0.1656, 0.4853, 0.2101, 0.6474, 0.2005, 0.6764, 0.2332, 0.6648, 0.2532, 0.6215, 0.2278, 0.3727, 0.2564, 0.3603, 0.2359, 0.3897, 0.2019, 0.4165, 0.2295, 0.6764, 0.2332, 0.7153, 0.2654, 0.6839, 0.28, 0.6648, 0.2532, 0.3537, 0.2846, 0.3205, 0.2703, 0.3603, 0.2359, 0.3727, 0.2564, 0.7153, 0.2654, 0.7073, 0.3101, 0.6875, 0.3115, 0.6839, 0.28, 0.3512, 0.3174, 0.3307, 0.3169, 0.3205, 0.2703, 0.3537, 0.2846, 0.7073, 0.3101, 0.6974, 0.3327, 0.6768, 0.3239, 0.6875, 0.3115, 0.3627, 0.3297, 0.342, 0.3397, 0.3307, 0.3169, 0.3512, 0.3174, 0.6974, 0.3327, 0.6628, 0.3725, 0.6391, 0.3573, 0.6768, 0.3239, 0.4028, 0.3621, 0.3793, 0.3787, 0.342, 0.3397, 0.3627, 0.3297, 0.6628, 0.3725, 0.6268, 0.3958, 0.6183, 0.3752, 0.6391, 0.3573, 0.4246, 0.3793, 0.4169, 0.4006, 0.3793, 0.3787, 0.4028, 0.3621, 0.6268, 0.3958, 0.6048, 0.3978, 0.6008, 0.3779, 0.6183, 0.3752, 0.4424, 0.3812, 0.4393, 0.4015, 0.4169, 0.4006, 0.4246, 0.3793, 0.6048, 0.3978, 0.5531, 0.3905, 0.5597, 0.357, 0.6008, 0.3779, 0.4829, 0.3585, 0.4909, 0.3919, 0.4393, 0.4015, 0.4424, 0.3812, 0.5531, 0.3905, 0.5219, 0.386, 0.5211, 0.3439, 0.5597, 0.357, 0.5211, 0.3439, 0.5219, 0.386, 0.4909, 0.3919, 0.4829, 0.3585, 0.5773, 0.3402, 0.5998, 0.3448, 0.6008, 0.3779, 0.5597, 0.357, 0.4424, 0.3812, 0.442, 0.3478, 0.4646, 0.3422, 0.4829, 0.3585, 0.5998, 0.3448, 0.6155, 0.342, 0.6183, 0.3752, 0.6008, 0.3779, 0.4246, 0.3793, 0.426, 0.3456, 0.442, 0.3478, 0.4424, 0.3812, 0.6345, 0.3323, 0.6391, 0.3573, 0.6183, 0.3752, 0.6155, 0.342, 0.4246, 0.3793, 0.4028, 0.3621, 0.4064, 0.3365, 0.426, 0.3456, 0.6624, 0.3128, 0.6768, 0.3239, 0.6391, 0.3573, 0.6345, 0.3323, 0.4028, 0.3621, 0.3627, 0.3297, 0.3771, 0.3177, 0.4064, 0.3365, 0.6684, 0.298, 0.6875, 0.3115, 0.6768, 0.3239, 0.6624, 0.3128, 0.3627, 0.3297, 0.3512, 0.3174, 0.3703, 0.3026, 0.3771, 0.3177, 0.6641, 0.2779, 0.6839, 0.28, 0.6875, 0.3115, 0.6684, 0.298, 0.3512, 0.3174, 0.3537, 0.2846, 0.3741, 0.2818, 0.3703, 0.3026, 0.6392, 0.253, 0.6648, 0.2532, 0.6839, 0.28, 0.6641, 0.2779, 0.3537, 0.2846, 0.3727, 0.2564, 0.3989, 0.2556, 0.3741, 0.2818, 0.614, 0.2427, 0.6215, 0.2278, 0.6648, 0.2532, 0.6392, 0.253, 0.3727, 0.2564, 0.4165, 0.2295, 0.4245, 0.2445, 0.3989, 0.2556, 0.5729, 0.2586, 0.5531, 0.2096, 0.6215, 0.2278, 0.614, 0.2427, 0.4165, 0.2295, 0.4853, 0.2101, 0.4664, 0.2597, 0.4245, 0.2445, 0.5729, 0.2586, 0.5639, 0.272, 0.5198, 0.2489, 0.5531, 0.2096, 0.5198, 0.2489, 0.4759, 0.2731, 0.4664, 0.2597, 0.4853, 0.2101, 0.5773, 0.3402, 0.5597, 0.357, 0.5211, 0.3439, 0.5585, 0.3166, 0.5211, 0.3439, 0.4829, 0.3585, 0.4646, 0.3422, 0.4826, 0.3178, 0.5585, 0.3166, 0.5211, 0.3439, 0.5203, 0.2948, 0.5569, 0.2912, 0.5203, 0.2948, 0.5211, 0.3439, 0.4826, 0.3178, 0.4834, 0.2922, 0.5198, 0.2489, 0.5639, 0.272, 0.5569, 0.2912, 0.5203, 0.2948, 0.4834, 0.2922, 0.4759, 0.2731, 0.5198, 0.2489, 0.5203, 0.2948, 0.5255, 0.06897, 0.5189, 0.0679, 0.5189, 0.05968, 0.5364, 0.06207, 0.5189, 0.05968, 0.5189, 0.0679, 0.5124, 0.06896, 0.5015, 0.06204, 0.5312, 0.07383, 0.5255, 0.06897, 0.5364, 0.06207, 0.5428, 0.06409, 0.5015, 0.06204, 0.5124, 0.06896, 0.5066, 0.07381, 0.4951, 0.06405, 0.531, 0.08743, 0.5312, 0.07383, 0.5428, 0.06409, 0.5463, 0.07267, 0.4951, 0.06405, 0.5066, 0.07381, 0.5068, 0.08742, 0.4916, 0.07262, 0.5556, 0.1217, 0.532, 0.1277, 0.5327, 0.09092, 0.5483, 0.08489, 0.5052, 0.09091, 0.5058, 0.1277, 0.4822, 0.1218, 0.4895, 0.08486, 0.531, 0.08743, 0.5463, 0.07267, 0.5483, 0.08489, 0.5327, 0.09092, 0.4895, 0.08486, 0.4916, 0.07262, 0.5068, 0.08742, 0.5052, 0.09091, 0.5381, 0.1584, 0.519, 0.1517, 0.5189, 0.1284, 0.532, 0.1277, 0.5189, 0.1284, 0.519, 0.1517, 0.4999, 0.1584, 0.5058, 0.1277, 0.5327, 0.09092, 0.532, 0.1277, 0.5189, 0.1284, 0.5189, 0.09395, 0.5189, 0.1284, 0.5058, 0.1277, 0.5052, 0.09091, 0.5189, 0.09395, 0.5189, 0.08518, 0.531, 0.08743, 0.5327, 0.09092, 0.5189, 0.09395, 0.5052, 0.09091, 0.5068, 0.08742, 0.5189, 0.08518, 0.5189, 0.09395, 0.5484, 0.1736, 0.538, 0.176, 0.5352, 0.1668, 0.5381, 0.1584, 0.5028, 0.1669, 0.5001, 0.176, 0.4897, 0.1737, 0.4999, 0.1584, 0.5443, 0.1934, 0.5372, 0.1876, 0.538, 0.176, 0.5484, 0.1736, 0.5001, 0.176, 0.5009, 0.1876, 0.494, 0.1934, 0.4897, 0.1737, 0.5198, 0.2008, 0.5288, 0.1918, 0.5372, 0.1876, 0.5443, 0.1934, 0.5009, 0.1876, 0.5092, 0.1916, 0.5198, 0.2008, 0.494, 0.1934, 0.5176, 0.1906, 0.5191, 0.1854, 0.5288, 0.1918, 0.5198, 0.2008, 0.5092, 0.1916, 0.5191, 0.1854, 0.5176, 0.1906, 0.5198, 0.2008, 0.519, 0.1517, 0.5381, 0.1584, 0.5352, 0.1668, 0.519, 0.159, 0.5028, 0.1669, 0.4999, 0.1584, 0.519, 0.1517, 0.519, 0.159, 0.519, 0.159, 0.5352, 0.1668, 0.5311, 0.1716, 0.519, 0.1656, 0.5069, 0.1717, 0.5028, 0.1669, 0.519, 0.159, 0.519, 0.1656, 0.5191, 0.1854, 0.5191, 0.1795, 0.5282, 0.1863, 0.5288, 0.1918, 0.5098, 0.1863, 0.5191, 0.1795, 0.5191, 0.1854, 0.5092, 0.1916, 0.5288, 0.1918, 0.5282, 0.1863, 0.5335, 0.1842, 0.5372, 0.1876, 0.5045, 0.1842, 0.5098, 0.1863, 0.5092, 0.1916, 0.5009, 0.1876, 0.5372, 0.1876, 0.5335, 0.1842, 0.5334, 0.1767, 0.538, 0.176, 0.5046, 0.1768, 0.5045, 0.1842, 0.5009, 0.1876, 0.5001, 0.176, 0.538, 0.176, 0.5334, 0.1767, 0.5311, 0.1716, 0.5352, 0.1668, 0.5069, 0.1717, 0.5046, 0.1768, 0.5001, 0.176, 0.5028, 0.1669, 0.5191, 0.1795, 0.5334, 0.1767, 0.5335, 0.1842, 0.5282, 0.1863, 0.5045, 0.1842, 0.5046, 0.1768, 0.5191, 0.1795, 0.5098, 0.1863, 0.5191, 0.1795, 0.519, 0.1656, 0.5311, 0.1716, 0.5334, 0.1767, 0.5069, 0.1717, 0.519, 0.1656, 0.5191, 0.1795, 0.5046, 0.1768, 0.5198, 0.2008, 0.5443, 0.1934, 0.5531, 0.2096, 0.5198, 0.2489, 0.4853, 0.2101, 0.494, 0.1934, 0.5198, 0.2008, 0.5198, 0.2489, 0.5443, 0.1934, 0.5484, 0.1736, 0.5616, 0.1678, 0.5531, 0.2096, 0.4764, 0.168, 0.4897, 0.1737, 0.494, 0.1934, 0.4853, 0.2101, 0.5484, 0.1736, 0.5381, 0.1584, 0.5595, 0.1493, 0.5616, 0.1678, 0.4784, 0.1494, 0.4999, 0.1584, 0.4897, 0.1737, 0.4764, 0.168, 0.5381, 0.1584, 0.532, 0.1277, 0.5556, 0.1217, 0.5595, 0.1493, 0.4822, 0.1218, 0.5058, 0.1277, 0.4999, 0.1584, 0.4784, 0.1494, 0.5831, 0.1085, 0.5961, 0.1334, 0.5595, 0.1493, 0.5556, 0.1217, 0.4784, 0.1494, 0.4414, 0.1336, 0.4545, 0.1085, 0.4822, 0.1218, 0.5961, 0.1334, 0.6012, 0.1479, 0.5616, 0.1678, 0.5595, 0.1493, 0.4764, 0.168, 0.4363, 0.1482, 0.4414, 0.1336, 0.4784, 0.1494, 0.6055, 0.1651, 0.5531, 0.2096, 0.5616, 0.1678, 0.6012, 0.1479, 0.4764, 0.168, 0.4853, 0.2101, 0.432, 0.1656, 0.4363, 0.1482, 0.531, 0.08743, 0.5189, 0.08518, 0.5189, 0.08387, 0.5289, 0.08496, 0.5189, 0.08387, 0.5189, 0.08518, 0.5068, 0.08742, 0.5089, 0.08495, 0.5312, 0.07383, 0.531, 0.08743, 0.5289, 0.08496, 0.529, 0.07543, 0.5089, 0.08495, 0.5068, 0.08742, 0.5066, 0.07381, 0.5088, 0.07542, 0.5255, 0.06897, 0.5312, 0.07383, 0.529, 0.07543, 0.5238, 0.07051, 0.5088, 0.07542, 0.5066, 0.07381, 0.5124, 0.06896, 0.5141, 0.0705, 0.5189, 0.0679, 0.5255, 0.06897, 0.5238, 0.07051, 0.5189, 0.06947, 0.5141, 0.0705, 0.5124, 0.06896, 0.5189, 0.0679, 0.5189, 0.06947, 0.5189, 0.06947, 0.5238, 0.07051, 0.5216, 0.07497, 0.5189, 0.07426, 0.5163, 0.07497, 0.5141, 0.0705, 0.5189, 0.06947, 0.5189, 0.07426, 0.5238, 0.07051, 0.529, 0.07543, 0.5242, 0.07669, 0.5216, 0.07497, 0.5136, 0.07668, 0.5088, 0.07542, 0.5141, 0.0705, 0.5163, 0.07497, 0.529, 0.07543, 0.5289, 0.08496, 0.5246, 0.07989, 0.5242, 0.07669, 0.5133, 0.07988, 0.5089, 0.08495, 0.5088, 0.07542, 0.5136, 0.07668, 0.5289, 0.08496, 0.5189, 0.08387, 0.5189, 0.07933, 0.5246, 0.07989, 0.5189, 0.07933, 0.5189, 0.08387, 0.5089, 0.08495, 0.5133, 0.07988, 0.5189, 0.07933, 0.5189, 0.07426, 0.5216, 0.07497, 0.5246, 0.07989, 0.5163, 0.07497, 0.5189, 0.07426, 0.5189, 0.07933, 0.5133, 0.07988, 0.5246, 0.07989, 0.5216, 0.07497, 0.5242, 0.07669, 0.5136, 0.07668, 0.5163, 0.07497, 0.5133, 0.07988, 0.5569, 0.2912, 0.5639, 0.272, 0.5718, 0.2773, 0.5684, 0.2929, 0.4681, 0.2786, 0.4759, 0.2731, 0.4834, 0.2922, 0.472, 0.2943, 0.5585, 0.3166, 0.5569, 0.2912, 0.5684, 0.2929, 0.5731, 0.3114, 0.472, 0.2943, 0.4834, 0.2922, 0.4826, 0.3178, 0.4678, 0.3131, 0.5773, 0.3402, 0.5585, 0.3166, 0.5731, 0.3114, 0.5849, 0.3277, 0.4678, 0.3131, 0.4826, 0.3178, 0.4646, 0.3422, 0.4565, 0.33, 0.5639, 0.272, 0.5729, 0.2586, 0.5807, 0.2666, 0.5718, 0.2773, 0.4587, 0.268, 0.4664, 0.2597, 0.4759, 0.2731, 0.4681, 0.2786, 0.5729, 0.2586, 0.614, 0.2427, 0.6117, 0.2557, 0.5807, 0.2666, 0.4271, 0.2577, 0.4245, 0.2445, 0.4664, 0.2597, 0.4587, 0.268, 0.614, 0.2427, 0.6392, 0.253, 0.6325, 0.2629, 0.6117, 0.2557, 0.4061, 0.2655, 0.3989, 0.2556, 0.4245, 0.2445, 0.4271, 0.2577, 0.6392, 0.253, 0.6641, 0.2779, 0.6537, 0.28, 0.6325, 0.2629, 0.3849, 0.2836, 0.3741, 0.2818, 0.3989, 0.2556, 0.4061, 0.2655, 0.6641, 0.2779, 0.6684, 0.298, 0.6561, 0.2976, 0.6537, 0.28, 0.383, 0.3019, 0.3703, 0.3026, 0.3741, 0.2818, 0.3849, 0.2836, 0.6684, 0.298, 0.6624, 0.3128, 0.6528, 0.3102, 0.6561, 0.2976, 0.3869, 0.3146, 0.3771, 0.3177, 0.3703, 0.3026, 0.383, 0.3019, 0.6624, 0.3128, 0.6345, 0.3323, 0.629, 0.3239, 0.6528, 0.3102, 0.4116, 0.3277, 0.4064, 0.3365, 0.3771, 0.3177, 0.3869, 0.3146, 0.6345, 0.3323, 0.6155, 0.342, 0.6144, 0.332, 0.629, 0.3239, 0.4267, 0.3354, 0.426, 0.3456, 0.4064, 0.3365, 0.4116, 0.3277, 0.6155, 0.342, 0.5998, 0.3448, 0.601, 0.3336, 0.6144, 0.332, 0.4403, 0.3365, 0.442, 0.3478, 0.426, 0.3456, 0.4267, 0.3354, 0.5998, 0.3448, 0.5773, 0.3402, 0.5849, 0.3277, 0.601, 0.3336, 0.4565, 0.33, 0.4646, 0.3422, 0.442, 0.3478, 0.4403, 0.3365, 0.601, 0.3336, 0.5849, 0.3277, 0.5906, 0.3215, 0.6018, 0.3285, 0.4504, 0.3239, 0.4565, 0.33, 0.4403, 0.3365, 0.4394, 0.3313, 0.6144, 0.332, 0.601, 0.3336, 0.6018, 0.3285, 0.6133, 0.3271, 0.4394, 0.3313, 0.4403, 0.3365, 0.4267, 0.3354, 0.4276, 0.3304, 0.629, 0.3239, 0.6144, 0.332, 0.6133, 0.3271, 0.6269, 0.3205, 0.4276, 0.3304, 0.4267, 0.3354, 0.4116, 0.3277, 0.4136, 0.3242, 0.6528, 0.3102, 0.629, 0.3239, 0.6269, 0.3205, 0.6462, 0.3064, 0.4136, 0.3242, 0.4116, 0.3277, 0.3869, 0.3146, 0.3934, 0.3105, 0.6561, 0.2976, 0.6528, 0.3102, 0.6462, 0.3064, 0.6495, 0.2962, 0.3934, 0.3105, 0.3869, 0.3146, 0.383, 0.3019, 0.3897, 0.3002, 0.6537, 0.28, 0.6561, 0.2976, 0.6495, 0.2962, 0.6478, 0.2835, 0.3897, 0.3002, 0.383, 0.3019, 0.3849, 0.2836, 0.391, 0.2871, 0.6325, 0.2629, 0.6537, 0.28, 0.6478, 0.2835, 0.6298, 0.2673, 0.391, 0.2871, 0.3849, 0.2836, 0.4061, 0.2655, 0.4089, 0.27, 0.6117, 0.2557, 0.6325, 0.2629, 0.6298, 0.2673, 0.6126, 0.2616, 0.4089, 0.27, 0.4061, 0.2655, 0.4271, 0.2577, 0.4263, 0.2637, 0.5807, 0.2666, 0.6117, 0.2557, 0.6126, 0.2616, 0.5852, 0.271, 0.4263, 0.2637, 0.4271, 0.2577, 0.4587, 0.268, 0.4544, 0.2726, 0.5718, 0.2773, 0.5807, 0.2666, 0.5852, 0.271, 0.5781, 0.2819, 0.4544, 0.2726, 0.4587, 0.268, 0.4681, 0.2786, 0.4618, 0.2834, 0.5849, 0.3277, 0.5731, 0.3114, 0.5795, 0.3093, 0.5906, 0.3215, 0.4612, 0.3112, 0.4678, 0.3131, 0.4565, 0.33, 0.4504, 0.3239, 0.5731, 0.3114, 0.5684, 0.2929, 0.5775, 0.2938, 0.5795, 0.3093, 0.4628, 0.2954, 0.472, 0.2943, 0.4678, 0.3131, 0.4612, 0.3112, 0.5684, 0.2929, 0.5718, 0.2773, 0.5781, 0.2819, 0.5775, 0.2938, 0.4618, 0.2834, 0.4681, 0.2786, 0.472, 0.2943, 0.4628, 0.2954, 0.5219, 0.386, 0.5531, 0.3905, 0.5532, 0.4331, 0.523, 0.4336, 0.4928, 0.4345, 0.4909, 0.3919, 0.5219, 0.386, 0.523, 0.4336, 0.5531, 0.3905, 0.6048, 0.3978, 0.6098, 0.4315, 0.5532, 0.4331, 0.4359, 0.4357, 0.4393, 0.4015, 0.4909, 0.3919, 0.4928, 0.4345, 0.6048, 0.3978, 0.6268, 0.3958, 0.6482, 0.4193, 0.6098, 0.4315, 0.3965, 0.4254, 0.4169, 0.4006, 0.4393, 0.4015, 0.4359, 0.4357, 0.6268, 0.3958, 0.6628, 0.3725, 0.6921, 0.3883, 0.6482, 0.4193, 0.3503, 0.3962, 0.3793, 0.3787, 0.4169, 0.4006, 0.3965, 0.4254, 0.6628, 0.3725, 0.6974, 0.3327, 0.7263, 0.3418, 0.6921, 0.3883, 0.3128, 0.3506, 0.342, 0.3397, 0.3793, 0.3787, 0.3503, 0.3962, 0.6974, 0.3327, 0.7073, 0.3101, 0.7359, 0.3121, 0.7263, 0.3418, 0.3011, 0.3206, 0.3307, 0.3169, 0.342, 0.3397, 0.3128, 0.3506, 0.7073, 0.3101, 0.7153, 0.2654, 0.7299, 0.2564, 0.7359, 0.3121, 0.3049, 0.2611, 0.3205, 0.2703, 0.3307, 0.3169, 0.3011, 0.3206, 0.7153, 0.2654, 0.6764, 0.2332, 0.6982, 0.2169, 0.7299, 0.2564, 0.3374, 0.2192, 0.3603, 0.2359, 0.3205, 0.2703, 0.3049, 0.2611, 0.6764, 0.2332, 0.6474, 0.2005, 0.6631, 0.1907, 0.6982, 0.2169, 0.3735, 0.1919, 0.3897, 0.2019, 0.3603, 0.2359, 0.3374, 0.2192, 0.6269, 0.01561, 0.6494, 0.02238, 0.6605, 0.07608, 0.6214, 0.04809, 0.3768, 0.0753, 0.3888, 0.02159, 0.4113, 0.01513, 0.4164, 0.04763, 0.5675, 0.000144, 0.6269, 0.01561, 0.6214, 0.04809, 0.5772, 0.0328, 0.4164, 0.04763, 0.4113, 0.01513, 0.4706, 0.000144, 0.4608, 0.03266, 0.5189, 0.02489, 0.5675, 0.000144, 0.5772, 0.0328, 0.5474, 0.04172, 0.4608, 0.03266, 0.4706, 0.000144, 0.5189, 0.02489, 0.4905, 0.04167, 0.5403, 0.05381, 0.5189, 0.05029, 0.5189, 0.02489, 0.5474, 0.04172, 0.5189, 0.02489, 0.5189, 0.05029, 0.4976, 0.05377, 0.4905, 0.04167, 0.5519, 0.05834, 0.5403, 0.05381, 0.5474, 0.04172, 0.5581, 0.05387, 0.4905, 0.04167, 0.4976, 0.05377, 0.486, 0.05827, 0.4798, 0.05378, 0.5551, 0.0619, 0.5519, 0.05834, 0.5581, 0.05387, 0.577, 0.058, 0.4798, 0.05378, 0.486, 0.05827, 0.4828, 0.06183, 0.4609, 0.05785, 0.5638, 0.07659, 0.5551, 0.0619, 0.577, 0.058, 0.6117, 0.07827, 0.4609, 0.05785, 0.4828, 0.06183, 0.474, 0.07651, 0.4259, 0.07799, 0.577, 0.058, 0.5772, 0.0328, 0.6214, 0.04809, 0.6117, 0.07827, 0.4164, 0.04763, 0.4608, 0.03266, 0.4609, 0.05785, 0.4259, 0.07799, 0.577, 0.058, 0.5581, 0.05387, 0.5474, 0.04172, 0.5772, 0.0328, 0.4905, 0.04167, 0.4798, 0.05378, 0.4609, 0.05785, 0.4608, 0.03266, 0.6267, 0.1114, 0.6117, 0.07827, 0.6214, 0.04809, 0.6605, 0.07608, 0.4164, 0.04763, 0.4259, 0.07799, 0.4106, 0.1112, 0.3768, 0.0753, 0.5831, 0.1085, 0.5638, 0.07659, 0.6117, 0.07827, 0.6267, 0.1114, 0.4259, 0.07799, 0.474, 0.07651, 0.4545, 0.1085, 0.4106, 0.1112, 0.5961, 0.1334, 0.6295, 0.1305, 0.6235, 0.1468, 0.6012, 0.1479, 0.4137, 0.1472, 0.4076, 0.1306, 0.4414, 0.1336, 0.4363, 0.1482, 0.5831, 0.1085, 0.6267, 0.1114, 0.6295, 0.1305, 0.5961, 0.1334, 0.4076, 0.1306, 0.4106, 0.1112, 0.4545, 0.1085, 0.4414, 0.1336, 0.6055, 0.1651, 0.6012, 0.1479, 0.6235, 0.1468, 0.6193, 0.1598, 0.4137, 0.1472, 0.4363, 0.1482, 0.432, 0.1656, 0.418, 0.1604, 0.6055, 0.1651, 0.6193, 0.1598, 0.6631, 0.1907, 0.6474, 0.2005, 0.3735, 0.1919, 0.418, 0.1604, 0.432, 0.1656, 0.3897, 0.2019, 0.9459, 0.07957, 0.8862, 0.1218, 0.8491, 0.09973, 0.8918, 0.03692, 0.1831, 0.09213, 0.1413, 0.1125, 0.07896, 0.06072, 0.1423, 0.02147, 0.8918, 0.03692, 0.8491, 0.09973, 0.7885, 0.08083, 0.8056, 0.01079, 0.2464, 0.07651, 0.1831, 0.09213, 0.1423, 0.02147, 0.2326, 0.003484, 0.8056, 0.01079, 0.7885, 0.08083, 0.687, 0.0772, 0.6724, 0.0222, 0.3499, 0.07596, 0.2464, 0.07651, 0.2326, 0.003484, 0.366, 0.02099, 0.6724, 0.0222, 0.687, 0.0772, 0.6605, 0.07608, 0.6494, 0.02238, 0.3768, 0.0753, 0.3499, 0.07596, 0.366, 0.02099, 0.3888, 0.02159, 0.6267, 0.1114, 0.6605, 0.07608, 0.687, 0.0772, 0.6295, 0.1305, 0.3499, 0.07596, 0.3768, 0.0753, 0.4106, 0.1112, 0.4076, 0.1306, 0.7299, 0.2564, 0.6982, 0.2169, 0.7602, 0.1932, 0.789, 0.2333, 0.2716, 0.1939, 0.3374, 0.2192, 0.3049, 0.2611, 0.2413, 0.237, 0.9945, 0.1677, 0.9091, 0.1833, 0.8862, 0.1218, 0.9459, 0.07957, 0.1413, 0.1125, 0.1079, 0.1791, 0.01183, 0.1554, 0.07896, 0.06072, 0.9117, 0.4024, 0.8629, 0.3386, 0.8941, 0.3019, 0.9629, 0.3448, 0.1238, 0.3155, 0.1606, 0.3568, 0.1064, 0.4327, 0.04397, 0.367, 0.9629, 0.3448, 0.8941, 0.3019, 0.9154, 0.2598, 0.9999, 0.2546, 0.09896, 0.267, 0.1238, 0.3155, 0.04397, 0.367, 0.000144, 0.2591, 0.9999, 0.2546, 0.9154, 0.2598, 0.9091, 0.1833, 0.9945, 0.1677, 0.1079, 0.1791, 0.09896, 0.267, 0.000144, 0.2591, 0.01183, 0.1554, 0.7495, 0.3347, 0.7359, 0.3121, 0.7663, 0.3008, 0.7892, 0.3137, 0.2674, 0.3101, 0.3011, 0.3206, 0.2882, 0.3465, 0.243, 0.3256, 0.7892, 0.3137, 0.7663, 0.3008, 0.8153, 0.2764, 0.8462, 0.2934, 0.2131, 0.2852, 0.2674, 0.3101, 0.243, 0.3256, 0.1785, 0.305, 0.8462, 0.2934, 0.8153, 0.2764, 0.845, 0.2564, 0.8735, 0.2659, 0.1797, 0.2633, 0.2131, 0.2852, 0.1785, 0.305, 0.1471, 0.2743, 0.8735, 0.2659, 0.845, 0.2564, 0.8591, 0.2282, 0.887, 0.2338, 0.1628, 0.2317, 0.1797, 0.2633, 0.1471, 0.2743, 0.1315, 0.2376, 0.8424, 0.1952, 0.875, 0.1847, 0.887, 0.2338, 0.8591, 0.2282, 0.1315, 0.2376, 0.1452, 0.1827, 0.1768, 0.1962, 0.1628, 0.2317, 0.9091, 0.1833, 0.9154, 0.2598, 0.887, 0.2338, 0.875, 0.1847, 0.1315, 0.2376, 0.09896, 0.267, 0.1079, 0.1791, 0.1452, 0.1827, 0.9154, 0.2598, 0.8941, 0.3019, 0.8735, 0.2659, 0.887, 0.2338, 0.1471, 0.2743, 0.1238, 0.3155, 0.09896, 0.267, 0.1315, 0.2376, 0.8941, 0.3019, 0.8629, 0.3386, 0.8462, 0.2934, 0.8735, 0.2659, 0.1785, 0.305, 0.1606, 0.3568, 0.1238, 0.3155, 0.1471, 0.2743, 0.8629, 0.3386, 0.7943, 0.3641, 0.7892, 0.3137, 0.8462, 0.2934, 0.243, 0.3256, 0.2398, 0.3826, 0.1606, 0.3568, 0.1785, 0.305, 0.7702, 0.3795, 0.7495, 0.3347, 0.7892, 0.3137, 0.7943, 0.3641, 0.243, 0.3256, 0.2882, 0.3465, 0.2681, 0.3987, 0.2398, 0.3826, 0.8455, 0.45, 0.7943, 0.3641, 0.8629, 0.3386, 0.9117, 0.4024, 0.1606, 0.3568, 0.2398, 0.3826, 0.1853, 0.4841, 0.1064, 0.4327, 0.8159, 0.4454, 0.7706, 0.4443, 0.7557, 0.4186, 0.7702, 0.3795, 0.287, 0.4429, 0.2714, 0.4733, 0.2193, 0.4772, 0.2681, 0.3987, 0.8159, 0.4454, 0.7702, 0.3795, 0.7943, 0.3641, 0.8455, 0.45, 0.2398, 0.3826, 0.2681, 0.3987, 0.2193, 0.4772, 0.1853, 0.4841, 0.8198, 0.4681, 0.8159, 0.4454, 0.8455, 0.45, 0.1853, 0.4841, 0.2193, 0.4772, 0.2159, 0.5036, 0.7359, 0.3121, 0.7299, 0.2564, 0.789, 0.2333, 0.7663, 0.3008, 0.2413, 0.237, 0.3049, 0.2611, 0.3011, 0.3206, 0.2674, 0.3101, 0.789, 0.2333, 0.8096, 0.2339, 0.8153, 0.2764, 0.7663, 0.3008, 0.2131, 0.2852, 0.2192, 0.2374, 0.2413, 0.237, 0.2674, 0.3101, 0.8096, 0.2339, 0.8293, 0.2196, 0.845, 0.2564, 0.8153, 0.2764, 0.1797, 0.2633, 0.1991, 0.2225, 0.2192, 0.2374, 0.2131, 0.2852, 0.8424, 0.1952, 0.8591, 0.2282, 0.845, 0.2564, 0.8293, 0.2196, 0.1797, 0.2633, 0.1628, 0.2317, 0.1768, 0.1962, 0.1991, 0.2225, 0.687, 0.0772, 0.7885, 0.08083, 0.7865, 0.1176, 0.7155, 0.1397, 0.2467, 0.1148, 0.2464, 0.07651, 0.3499, 0.07596, 0.3195, 0.1394, 0.7602, 0.1932, 0.7155, 0.1397, 0.7865, 0.1176, 0.7855, 0.1523, 0.2467, 0.1148, 0.3195, 0.1394, 0.2716, 0.1939, 0.246, 0.151, 0.6982, 0.2169, 0.6631, 0.1907, 0.7155, 0.1397, 0.7602, 0.1932, 0.3195, 0.1394, 0.3735, 0.1919, 0.3374, 0.2192, 0.2716, 0.1939, 0.6631, 0.1907, 0.6235, 0.1468, 0.6295, 0.1305, 0.7155, 0.1397, 0.4076, 0.1306, 0.4137, 0.1472, 0.3735, 0.1919, 0.3195, 0.1394, 0.6295, 0.1305, 0.687, 0.0772, 0.7155, 0.1397, 0.3195, 0.1394, 0.3499, 0.07596, 0.4076, 0.1306, 0.6631, 0.1907, 0.6193, 0.1598, 0.6235, 0.1468, 0.4137, 0.1472, 0.418, 0.1604, 0.3735, 0.1919, 0.8424, 0.1952, 0.8374, 0.1564, 0.8582, 0.1378, 0.875, 0.1847, 0.1717, 0.1323, 0.1966, 0.1552, 0.1768, 0.1962, 0.1452, 0.1827, 0.9091, 0.1833, 0.875, 0.1847, 0.8582, 0.1378, 0.8862, 0.1218, 0.1717, 0.1323, 0.1452, 0.1827, 0.1079, 0.1791, 0.1413, 0.1125, 0.7855, 0.1523, 0.7865, 0.1176, 0.8582, 0.1378, 0.8374, 0.1564, 0.1717, 0.1323, 0.2467, 0.1148, 0.246, 0.151, 0.1966, 0.1552, 0.7885, 0.08083, 0.8491, 0.09973, 0.8582, 0.1378, 0.7865, 0.1176, 0.1717, 0.1323, 0.1831, 0.09213, 0.2464, 0.07651, 0.2467, 0.1148, 0.8862, 0.1218, 0.8582, 0.1378, 0.8491, 0.09973, 0.1831, 0.09213, 0.1717, 0.1323, 0.1413, 0.1125, 0.5062, 0.9049, 0.4324, 0.8949, 0.4388, 0.8702, 0.4911, 0.8817, 0.3159, 0.8682, 0.3216, 0.8932, 0.2472, 0.9012, 0.263, 0.8783, 0.5062, 0.9049, 0.4911, 0.8817, 0.5728, 0.8605, 0.6048, 0.8799, 0.1815, 0.8547, 0.263, 0.8783, 0.2472, 0.9012, 0.1487, 0.8733, 0.6048, 0.8799, 0.5728, 0.8605, 0.5864, 0.794, 0.62, 0.7916, 0.1697, 0.7875, 0.1815, 0.8547, 0.1487, 0.8733, 0.1361, 0.7841, 0.62, 0.7916, 0.5864, 0.794, 0.549, 0.7464, 0.5638, 0.7392, 0.2087, 0.7409, 0.1697, 0.7875, 0.1361, 0.7841, 0.1941, 0.7332, 0.5638, 0.7392, 0.549, 0.7464, 0.5003, 0.7117, 0.5083, 0.6977, 0.2584, 0.7075, 0.2087, 0.7409, 0.1941, 0.7332, 0.2508, 0.6932, 0.5083, 0.6977, 0.5003, 0.7117, 0.4386, 0.6807, 0.4348, 0.6589, 0.321, 0.678, 0.2584, 0.7075, 0.2508, 0.6932, 0.3253, 0.6562, 0.5003, 0.7117, 0.5057, 0.7309, 0.453, 0.7, 0.4386, 0.6807, 0.3061, 0.697, 0.2525, 0.7266, 0.2584, 0.7075, 0.321, 0.678, 0.549, 0.7464, 0.5429, 0.7558, 0.5057, 0.7309, 0.5003, 0.7117, 0.2525, 0.7266, 0.2146, 0.7504, 0.2087, 0.7409, 0.2584, 0.7075, 0.5864, 0.794, 0.5681, 0.7874, 0.5429, 0.7558, 0.549, 0.7464, 0.2146, 0.7504, 0.1883, 0.7814, 0.1697, 0.7875, 0.2087, 0.7409, 0.5728, 0.8605, 0.5555, 0.8264, 0.5681, 0.7874, 0.5864, 0.794, 0.1883, 0.7814, 0.1998, 0.8209, 0.1815, 0.8547, 0.1697, 0.7875, 0.4911, 0.8817, 0.5012, 0.8444, 0.5555, 0.8264, 0.5728, 0.8605, 0.1998, 0.8209, 0.2538, 0.8405, 0.263, 0.8783, 0.1815, 0.8547, 0.4911, 0.8817, 0.4388, 0.8702, 0.4578, 0.84, 0.5012, 0.8444, 0.2976, 0.8374, 0.3159, 0.8682, 0.263, 0.8783, 0.2538, 0.8405, 0.7602, 0.1932, 0.7855, 0.1523, 0.796, 0.177, 0.7832, 0.1874, 0.2336, 0.1756, 0.246, 0.151, 0.2716, 0.1939, 0.247, 0.1871, 0.391, 0.6119, 0.4348, 0.6589, 0.4386, 0.6807, 0.3948, 0.6861, 0.321, 0.678, 0.3253, 0.6562, 0.3699, 0.6102, 0.3648, 0.6844, 0.789, 0.2333, 0.7602, 0.1932, 0.7832, 0.1874, 0.8096, 0.2339, 0.247, 0.1871, 0.2716, 0.1939, 0.2413, 0.237, 0.2192, 0.2374, 0.3917, 0.8621, 0.4016, 0.8415, 0.4388, 0.8702, 0.4324, 0.8949, 0.3159, 0.8682, 0.354, 0.8403, 0.3634, 0.8613, 0.3216, 0.8932, 0.4386, 0.6807, 0.453, 0.7, 0.435, 0.7183, 0.3948, 0.6861, 0.3237, 0.7157, 0.3061, 0.697, 0.321, 0.678, 0.3648, 0.6844, 0.4337, 0.7297, 0.3847, 0.7103, 0.3948, 0.6861, 0.435, 0.7183, 0.3648, 0.6844, 0.3744, 0.709, 0.3247, 0.7272, 0.3237, 0.7157, 0.411, 0.7477, 0.3847, 0.7103, 0.4337, 0.7297, 0.4278, 0.7428, 0.3247, 0.7272, 0.3744, 0.709, 0.347, 0.7458, 0.3303, 0.7405, 0.4181, 0.7849, 0.3847, 0.7954, 0.3847, 0.7103, 0.411, 0.7477, 0.3744, 0.709, 0.3723, 0.7945, 0.339, 0.7831, 0.347, 0.7458, 0.4016, 0.8415, 0.3847, 0.7954, 0.4181, 0.7849, 0.4313, 0.8175, 0.339, 0.7831, 0.3723, 0.7945, 0.354, 0.8403, 0.3248, 0.8155, 0.4388, 0.8702, 0.4016, 0.8415, 0.4313, 0.8175, 0.4578, 0.84, 0.3248, 0.8155, 0.354, 0.8403, 0.3159, 0.8682, 0.2976, 0.8374, 0.8096, 0.2339, 0.8163, 0.2031, 0.8251, 0.2098, 0.8293, 0.2196, 0.1998, 0.2148, 0.2098, 0.2062, 0.2192, 0.2374, 0.1991, 0.2225, 0.8096, 0.2339, 0.7832, 0.1874, 0.8022, 0.1846, 0.8163, 0.2031, 0.2265, 0.1831, 0.247, 0.1871, 0.2192, 0.2374, 0.2098, 0.2062, 0.7832, 0.1874, 0.796, 0.177, 0.8022, 0.1846, 0.2265, 0.1831, 0.2336, 0.1756, 0.247, 0.1871, 0.4578, 0.84, 0.4313, 0.8175, 0.4485, 0.8046, 0.4734, 0.8247, 0.3079, 0.802, 0.3248, 0.8155, 0.2976, 0.8374, 0.2824, 0.8215, 0.4313, 0.8175, 0.4181, 0.7849, 0.4359, 0.7796, 0.4485, 0.8046, 0.3212, 0.7772, 0.339, 0.7831, 0.3248, 0.8155, 0.3079, 0.802, 0.4181, 0.7849, 0.411, 0.7477, 0.4237, 0.7542, 0.4359, 0.7796, 0.3341, 0.752, 0.347, 0.7458, 0.339, 0.7831, 0.3212, 0.7772, 0.411, 0.7477, 0.4278, 0.7428, 0.4379, 0.7498, 0.4237, 0.7542, 0.3199, 0.7473, 0.3303, 0.7405, 0.347, 0.7458, 0.3341, 0.752, 0.4278, 0.7428, 0.4337, 0.7297, 0.4454, 0.732, 0.4379, 0.7498, 0.3129, 0.7292, 0.3247, 0.7272, 0.3303, 0.7405, 0.3199, 0.7473, 0.4337, 0.7297, 0.435, 0.7183, 0.441, 0.7244, 0.4454, 0.732, 0.3175, 0.7217, 0.3237, 0.7157, 0.3247, 0.7272, 0.3129, 0.7292, 0.435, 0.7183, 0.453, 0.7, 0.4553, 0.7137, 0.441, 0.7244, 0.3035, 0.7107, 0.3061, 0.697, 0.3237, 0.7157, 0.3175, 0.7217, 0.5012, 0.8444, 0.4578, 0.84, 0.4734, 0.8247, 0.5125, 0.8288, 0.2824, 0.8215, 0.2976, 0.8374, 0.2538, 0.8405, 0.243, 0.8246, 0.5555, 0.8264, 0.5012, 0.8444, 0.5125, 0.8288, 0.5509, 0.8118, 0.243, 0.8246, 0.2538, 0.8405, 0.1998, 0.8209, 0.2048, 0.8064, 0.5681, 0.7874, 0.5555, 0.8264, 0.5509, 0.8118, 0.5521, 0.7877, 0.2048, 0.8064, 0.1998, 0.8209, 0.1883, 0.7814, 0.2043, 0.7822, 0.5429, 0.7558, 0.5681, 0.7874, 0.5521, 0.7877, 0.5394, 0.7645, 0.2043, 0.7822, 0.1883, 0.7814, 0.2146, 0.7504, 0.2178, 0.7593, 0.5057, 0.7309, 0.5429, 0.7558, 0.5394, 0.7645, 0.5084, 0.7431, 0.2178, 0.7593, 0.2146, 0.7504, 0.2525, 0.7266, 0.2494, 0.7387, 0.453, 0.7, 0.5057, 0.7309, 0.5084, 0.7431, 0.4553, 0.7137, 0.2494, 0.7387, 0.2525, 0.7266, 0.3061, 0.697, 0.3035, 0.7107, 0.4379, 0.7498, 0.4454, 0.732, 0.4708, 0.7484, 0.4548, 0.7617, 0.287, 0.745, 0.3129, 0.7292, 0.3199, 0.7473, 0.3027, 0.7587, 0.4548, 0.7617, 0.4708, 0.7484, 0.4889, 0.7705, 0.4754, 0.7839, 0.2683, 0.7667, 0.287, 0.745, 0.3027, 0.7587, 0.2814, 0.7805, 0.4754, 0.7839, 0.4889, 0.7705, 0.5037, 0.7876, 0.4945, 0.8025, 0.253, 0.7834, 0.2683, 0.7667, 0.2814, 0.7805, 0.2618, 0.7986, 0.4945, 0.8025, 0.5037, 0.7876, 0.5186, 0.7916, 0.5168, 0.8073, 0.2379, 0.787, 0.253, 0.7834, 0.2618, 0.7986, 0.2392, 0.8029, 0.5125, 0.8288, 0.4734, 0.8247, 0.4945, 0.8025, 0.5168, 0.8073, 0.2618, 0.7986, 0.2824, 0.8215, 0.243, 0.8246, 0.2392, 0.8029, 0.4485, 0.8046, 0.4754, 0.7839, 0.4945, 0.8025, 0.4734, 0.8247, 0.2618, 0.7986, 0.2814, 0.7805, 0.3079, 0.802, 0.2824, 0.8215, 0.4485, 0.8046, 0.4359, 0.7796, 0.4548, 0.7617, 0.4754, 0.7839, 0.3027, 0.7587, 0.3212, 0.7772, 0.3079, 0.802, 0.2814, 0.7805, 0.4379, 0.7498, 0.4548, 0.7617, 0.4359, 0.7796, 0.4237, 0.7542, 0.3212, 0.7772, 0.3027, 0.7587, 0.3199, 0.7473, 0.3341, 0.752, 0.441, 0.7244, 0.4553, 0.7137, 0.4708, 0.7484, 0.4454, 0.732, 0.287, 0.745, 0.3035, 0.7107, 0.3175, 0.7217, 0.3129, 0.7292, 0.5084, 0.7431, 0.4889, 0.7705, 0.4708, 0.7484, 0.4553, 0.7137, 0.287, 0.745, 0.2683, 0.7667, 0.2494, 0.7387, 0.3035, 0.7107, 0.5394, 0.7645, 0.5037, 0.7876, 0.4889, 0.7705, 0.5084, 0.7431, 0.2683, 0.7667, 0.253, 0.7834, 0.2178, 0.7593, 0.2494, 0.7387, 0.5521, 0.7877, 0.5186, 0.7916, 0.5037, 0.7876, 0.5394, 0.7645, 0.253, 0.7834, 0.2379, 0.787, 0.2043, 0.7822, 0.2178, 0.7593, 0.5509, 0.8118, 0.5168, 0.8073, 0.5186, 0.7916, 0.5521, 0.7877, 0.2379, 0.787, 0.2392, 0.8029, 0.2048, 0.8064, 0.2043, 0.7822, 0.5125, 0.8288, 0.5168, 0.8073, 0.5509, 0.8118, 0.2048, 0.8064, 0.2392, 0.8029, 0.243, 0.8246, 0.5083, 0.6977, 0.4348, 0.6589, 0.4841, 0.6288, 0.5434, 0.6835, 0.2769, 0.6251, 0.3253, 0.6562, 0.2508, 0.6932, 0.2161, 0.6781, 0.5638, 0.7392, 0.5083, 0.6977, 0.5434, 0.6835, 0.5811, 0.7269, 0.2161, 0.6781, 0.2508, 0.6932, 0.1941, 0.7332, 0.1772, 0.7204, 0.62, 0.7916, 0.5638, 0.7392, 0.5811, 0.7269, 0.6167, 0.76, 0.1772, 0.7204, 0.1941, 0.7332, 0.1361, 0.7841, 0.1404, 0.7524, 0.7075, 0.7599, 0.62, 0.7916, 0.6167, 0.76, 0.6606, 0.7412, 0.1404, 0.7524, 0.1361, 0.7841, 0.04953, 0.7488, 0.09704, 0.7321, 0.7455, 0.6521, 0.7075, 0.7599, 0.6606, 0.7412, 0.6773, 0.6704, 0.09704, 0.7321, 0.04953, 0.7488, 0.01941, 0.6397, 0.08356, 0.662, 0.7408, 0.5724, 0.7455, 0.6521, 0.6773, 0.6704, 0.6714, 0.5927, 0.08356, 0.662, 0.01941, 0.6397, 0.03366, 0.5644, 0.09282, 0.5899, 0.6773, 0.6704, 0.5434, 0.6835, 0.4841, 0.6288, 0.6714, 0.5927, 0.2769, 0.6251, 0.2161, 0.6781, 0.08356, 0.662, 0.09282, 0.5899, 0.6773, 0.6704, 0.6606, 0.7412, 0.5811, 0.7269, 0.5434, 0.6835, 0.1772, 0.7204, 0.09704, 0.7321, 0.08356, 0.662, 0.2161, 0.6781, 0.6606, 0.7412, 0.6167, 0.76, 0.5811, 0.7269, 0.1772, 0.7204, 0.1404, 0.7524, 0.09704, 0.7321, 0.8424, 0.1952, 0.8293, 0.2196, 0.8346, 0.2069, 0.8347, 0.207, 0.03366, 0.5644, 0.05122, 0.5227, 0.145, 0.5626, 0.09282, 0.5899, 0.6204, 0.5657, 0.6714, 0.5927, 0.4841, 0.6288, 0.4981, 0.5523, 0.2769, 0.6251, 0.09282, 0.5899, 0.145, 0.5626, 0.2642, 0.5501, 0.391, 0.6119, 0.4981, 0.5523, 0.4841, 0.6288, 0.4348, 0.6589, 0.2769, 0.6251, 0.2642, 0.5501, 0.3699, 0.6102, 0.3253, 0.6562])
me_suzanne.materials.append(mat_edges_detect)
me_suzanne.use_remesh_fix_poles = True
me_suzanne.use_remesh_preserve_attributes = False
me_suzanne.update()
me_cube_001 = bpy.data.meshes.new('Cube.001')
me_cube_001.from_pydata([(-1.0, -1.0, -1.0), (-1.0, -1.0, 1.0), (-1.0, 1.0, -1.0), (-1.0, 1.0, 1.0), (1.0, -1.0, -1.0), (1.0, -1.0, 1.0), (1.0, 1.0, -1.0), (1.0, 1.0, 1.0)], [], [(0, 1, 3, 2), (2, 3, 7, 6), (6, 7, 5, 4), (4, 5, 1, 0), (2, 6, 4, 0), (7, 3, 1, 5)])
me_cube_001.polygons.foreach_set('use_smooth', [True] * 6)
_uv = me_cube_001.uv_layers.new(name='UVMap')
_uv.uv.foreach_set('vector', [0.375, 0.0, 0.625, 0.0, 0.625, 0.25, 0.375, 0.25, 0.375, 0.25, 0.625, 0.25, 0.625, 0.5, 0.375, 0.5, 0.375, 0.5, 0.625, 0.5, 0.625, 0.75, 0.375, 0.75, 0.375, 0.75, 0.625, 0.75, 0.625, 1.0, 0.375, 1.0, 0.125, 0.5, 0.375, 0.5, 0.375, 0.75, 0.125, 0.75, 0.625, 0.5, 0.875, 0.5, 0.875, 0.75, 0.625, 0.75])
me_cube_001.materials.append(mat_edges_detect)
me_cube_001.use_remesh_fix_poles = True
me_cube_001.use_remesh_preserve_attributes = False
me_cube_001.update()

# ---- objects
ob_cube = bpy.data.objects.new('Cube', me_cube)
ob_light = bpy.data.objects.new('Light', light_light)
ob_camera = bpy.data.objects.new('Camera', cam_camera)
ob_suzanne = bpy.data.objects.new('Suzanne', me_suzanne)
ob_cube_001 = bpy.data.objects.new('Cube.001', me_cube_001)

# ---- transforms, parenting, visibility, modifiers, constraints
ob_cube.location = (0.0, 0.0, 0.0)
ob_cube.lock_rotations_4d = False
ob_cube.empty_display_type = 'ARROWS'
ob_cube.lineart.crease_threshold = 0.0
ob_light.location = (4.076, 1.005, 5.904)
ob_light.rotation_euler = (0.6503, 0.05522, 1.866)
ob_light.lock_rotations_4d = False
ob_light.empty_display_type = 'ARROWS'
ob_light.color = (0.0, 0.0, 0.0, 0.0)
ob_light.lineart.crease_threshold = 0.0
ob_camera.location = (7.359, -6.926, 4.958)
ob_camera.rotation_euler = (1.109, 0.0, 0.8149)
ob_camera.lock_rotations_4d = False
ob_camera.empty_display_type = 'ARROWS'
ob_camera.color = (0.0, 0.0, 0.0, 0.0)
ob_camera.display_type = 'WIRE'
ob_camera.lineart.crease_threshold = 0.0
ob_suzanne.location = (2.961, 0.0, 0.0)
_m = ob_suzanne.modifiers.new('Subdivision', 'SUBSURF')
_m.levels = 3
ob_cube_001.location = (6.134, 0.0, 0.0)
_m = ob_cube_001.modifiers.new('Bevel', 'BEVEL')
_m.segments = 5

# ---- collection membership
col_collection.objects.link(ob_cube)
col_collection.objects.link(ob_light)
col_collection.objects.link(ob_camera)
col_collection.objects.link(ob_suzanne)
col_collection.objects.link(ob_cube_001)

# ---- scene / render settings (as saved in the file)
scene.camera = ob_camera
scene.frame_start = 1; scene.frame_end = 250; scene.frame_set(1)
scene.render.engine = 'CYCLES'
scene.cycles.use_denoising = False
scene.cycles.sampling_pattern = 'TABULATED_SOBOL'
scene.cycles.use_light_tree = False
scene.eevee.use_taa_reprojection = False
scene.eevee.use_gtao = True
scene.eevee.gtao_quality = 1.0
scene.eevee.fast_gi_quality = 1.0
scene.view_settings.view_transform = 'Filmic'
bpy.context.view_layer.update()
